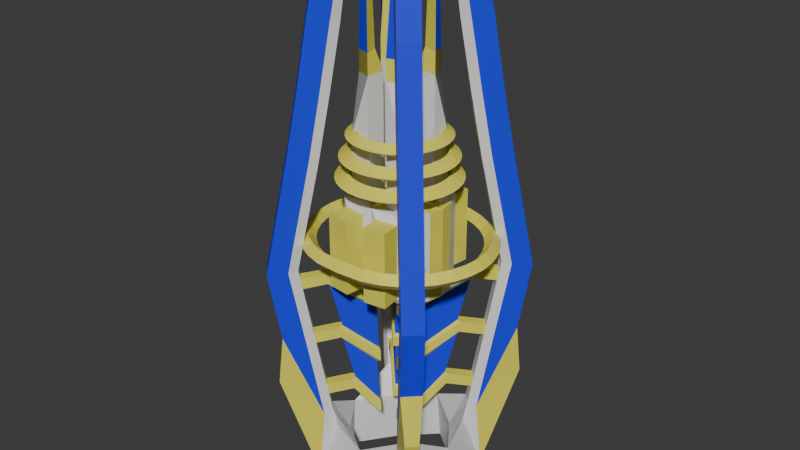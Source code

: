 # Source: rei_launcher.blend  (saved by Blender 4.3.34; exported with 4.5.12 LTS)
import bpy
from mathutils import Matrix  # noqa: F401  (used for matrix-valued properties, if any)

bpy.ops.wm.read_factory_settings(use_empty=True)
scene = bpy.context.scene
scene.name = 'c_claidheamohmor'

# ---- collections
col_collection = bpy.data.collections.new('Collection'); scene.collection.children.link(col_collection)
col_rei_launcher = bpy.data.collections.new('rei_launcher'); scene.collection.children.link(col_rei_launcher)

# ---- materials (node trees are filled in below, after node groups)
mat_painted_wood_01 = bpy.data.materials.new('painted_wood_01')
mat_c_frying_pan_gold_001 = bpy.data.materials.new('c_frying_pan_gold.001')
mat_c_frying_pan_gold_001.preview_render_type = 'FLAT'
mat_blue_001 = bpy.data.materials.new('blue.001')

# ---- material node trees
mat_painted_wood_01.use_nodes = True; mat_painted_wood_01.node_tree.nodes.clear()
_N = mat_painted_wood_01.node_tree.nodes; _L = mat_painted_wood_01.node_tree.links
n0 = _N.new('ShaderNodeBsdfPrincipled'); n0.name = 'Principled BSDF'; n0.location = (10, 300)
n1 = _N.new('ShaderNodeOutputMaterial'); n1.name = 'Material Output'; n1.location = (300, 300)
_L.new(n0.outputs[0], n1.inputs[0])
n1.is_active_output = True
mat_c_frying_pan_gold_001.use_nodes = True; mat_c_frying_pan_gold_001.node_tree.nodes.clear()
_N = mat_c_frying_pan_gold_001.node_tree.nodes; _L = mat_c_frying_pan_gold_001.node_tree.links
n0 = _N.new('ShaderNodeBsdfPrincipled'); n0.name = 'Principled BSDF'; n0.location = (10, 300)
n0.inputs[0].default_value = (0.8004, 0.7362, 0.08707, 1.0)
n1 = _N.new('ShaderNodeOutputMaterial'); n1.name = 'Material Output'; n1.location = (300, 300)
_L.new(n0.outputs[0], n1.inputs[0])
n1.is_active_output = True
mat_blue_001.use_nodes = True; mat_blue_001.node_tree.nodes.clear()
_N = mat_blue_001.node_tree.nodes; _L = mat_blue_001.node_tree.links
n0 = _N.new('ShaderNodeBsdfPrincipled'); n0.name = 'Principled BSDF'; n0.location = (10, 300)
n0.inputs[0].default_value = (0.01185, 0.03259, 0.8, 1.0)
n1 = _N.new('ShaderNodeOutputMaterial'); n1.name = 'Material Output'; n1.location = (300, 300)
_L.new(n0.outputs[0], n1.inputs[0])
n1.is_active_output = True

# ---- world
world_world = bpy.data.worlds.new('World'); scene.world = world_world
world_world.use_nodes = True; world_world.node_tree.nodes.clear()
_N = world_world.node_tree.nodes; _L = world_world.node_tree.links
n0 = _N.new('ShaderNodeOutputWorld'); n0.name = 'World Output'; n0.location = (300, 300)
n1 = _N.new('ShaderNodeBackground'); n1.name = 'Background'; n1.location = (10, 300)
n1.inputs[0].default_value = (0.05088, 0.05088, 0.05088, 1.0)
_L.new(n1.outputs[0], n0.inputs[0])
n0.is_active_output = True
world_world.color = (0.05088, 0.05088, 0.05088)
world_world.use_sun_shadow = False
world_world.sun_shadow_jitter_overblur = 0.0

# ---- meshes
me_c_rocketlauncher = bpy.data.meshes.new('c_rocketlauncher')
me_c_rocketlauncher.from_pydata([(-2.0, 1.975, 33.06), (-2.265, 2.2, 32.76), (-1.47, 2.518, 32.76), (-1.735, 1.723, 32.76), (-2.53, 1.458, 32.76), (-3.0, 1.0, 7.764), (-3.0, 1.0, 13.76), (-3.0, 3.0, 7.764), (-3.0, 3.0, 13.76), (-1.0, 1.0, 7.764), (-1.0, 1.0, 13.76), (-1.0, 3.0, 7.764), (-1.0, 3.0, 13.76), (0.0, 3.92, -0.6112), (0.0, 3.92, 8.139), (-3.595, 3.46, -0.6112), (-2.948, 3.916, 7.44), (0.0, 8.512, 3.748), (0.0, 7.749, 4.511), (0.0, 6.985, 3.748), (0.0, 7.749, 2.984), (-2.507, 8.347, 3.748), (-2.358, 7.598, 4.511), (-2.209, 6.849, 3.748), (-2.358, 7.598, 2.984), (-4.123, 7.856, 3.748), (-3.831, 7.151, 4.511), (-3.539, 6.446, 3.748), (-3.831, 7.151, 2.984), (-5.613, 7.06, 3.748), (-5.189, 6.426, 4.511), (-4.765, 5.791, 3.748), (-5.189, 6.426, 2.984), (-6.918, 5.989, 3.748), (-6.379, 5.449, 4.511), (-5.839, 4.909, 3.748), (-6.379, 5.449, 2.984), (-7.99, 4.683, 3.748), (-7.355, 4.259, 4.511), (-6.72, 3.835, 3.748), (-7.355, 4.259, 2.984), (-8.786, 3.194, 3.748), (-8.081, 2.902, 4.511), (-7.375, 2.61, 3.748), (-8.081, 2.902, 2.984), (-9.276, 1.578, 3.748), (-8.527, 1.429, 4.511), (-7.779, 1.28, 3.748), (-8.527, 1.429, 2.984), (-9.442, 0.0, 3.748), (-8.678, 0.0, 4.511), (-7.915, 0.0, 3.748), (-8.678, 0.0, 2.984), (-4.626, 5.54, 11.64), (-6.178, 7.092, 1.041), (-5.54, 4.626, 11.64), (-7.092, 6.178, 1.041), (-6.37, 7.785, 11.98), (-7.949, 9.363, 0.9252), (-7.785, 6.37, 11.98), (-9.363, 7.949, 0.9252), (0.0, 0.0, 8.139), (-4.895, 0.0, -0.6112), (-4.895, 0.0, 8.139), (-4.595, 1.46, 8.139), (-4.595, 1.46, -0.6112), (-1.0, 1.0, 10.76), (-3.0, 3.0, 10.76), (-1.0, 3.0, 10.76), (-3.0, 1.0, 10.76), (-6.37, 4.956, 11.99), (-7.972, 6.557, 1.005), (-4.956, 6.37, 11.99), (-6.557, 7.972, 1.005), (-3.829, 4.742, 17.86), (-4.742, 3.829, 17.86), (-5.586, 7.0, 17.96), (-7.0, 5.586, 17.96), (-5.592, 4.177, 18.14), (-4.177, 5.592, 18.14), (-3.062, 3.976, 24.31), (-3.976, 3.062, 24.31), (-4.812, 6.226, 24.58), (-6.226, 4.812, 24.58), (-4.813, 3.398, 24.64), (-3.398, 4.813, 24.64), (-2.463, 3.377, 30.53), (-3.377, 2.463, 30.53), (-3.723, 5.137, 32.41), (-5.137, 3.723, 32.41), (-3.966, 2.552, 31.28), (-2.552, 3.966, 31.28), (-3.0, 1.0, 19.76), (-1.0, 1.0, 19.76), (-1.0, 3.0, 19.76), (-4.232, 5.146, -14.57), (-5.146, 4.232, -14.57), (-7.156, 8.571, -5.985), (-8.571, 7.156, -5.985), (-5.982, 4.568, -14.9), (-4.568, 5.982, -14.9), (0.0, 0.0, 3.914), (-6.038, 0.0, -17.25), (-3.565, 3.416, -17.35), (0.0, 6.011, -16.95), (-4.075, 3.665, -5.207), (-4.066, 3.656, -6.734), (-1.644, 1.234, -7.881), (-1.775, 1.365, -9.423), (-3.665, 4.075, -5.207), (-3.656, 4.066, -6.734), (-1.234, 1.644, -7.881), (-1.365, 1.775, -9.423), (-5.99, 5.227, -5.747), (-5.849, 5.086, -6.809), (-5.227, 5.99, -5.747), (-5.086, 5.849, -6.809), (-3.287, 2.877, -11.12), (-3.557, 2.793, -12.3), (-1.633, 1.223, -13.88), (-1.722, 0.9581, -15.29), (-2.877, 3.287, -11.12), (-2.793, 3.557, -12.3), (-1.223, 1.633, -13.88), (-0.9581, 1.722, -15.29), (-5.207, 4.443, -11.64), (-5.066, 4.302, -12.71), (-4.443, 5.207, -11.64), (-4.302, 5.066, -12.71), (-4.841, 4.431, -0.831), (-1.722, 0.9581, -2.206), (-1.771, 1.361, -3.436), (-5.247, 4.484, 0.4757), (-4.431, 4.841, -0.831), (-0.9581, 1.722, -2.206), (-1.361, 1.771, -3.436), (-6.774, 6.01, 0.1497), (-6.633, 5.869, -0.9117), (-6.01, 6.774, 0.1497), (-5.869, 6.633, -0.9117), (-3.971, 4.885, -16.54), (-4.885, 3.971, -16.54), (-6.29, 0.0, -22.79), (-3.824, 3.965, -23.06), (0.0, 6.6, -22.42), (-5.284, 6.198, -21.97), (-6.198, 5.284, -21.97), (-7.781, 8.694, -11.03), (-8.694, 7.781, -11.03), (-3.0, 1.0, 21.76), (-1.5, 1.5, 21.76), (-1.0, 3.0, 21.76), (-2.5, 2.4, 21.76), (-2.5, 2.4, 19.76), (-2.53, 1.458, 31.76), (-1.735, 1.723, 31.76), (-1.47, 2.518, 31.76), (-2.265, 2.2, 31.76), (-3.475, 1.137, 8.139), (-0.7406, 4.198, 0.08811), (-0.7406, 4.198, 7.44), (-3.595, 3.46, 8.139), (-3.202, 5.9, 7.44), (-2.948, 3.916, 0.08811), (-0.9944, 6.182, 0.08811), (-0.9944, 6.182, 7.44), (-3.202, 5.9, 0.08811), (-6.685, 5.922, -5.932), (-6.544, 5.781, -6.993), (-5.922, 6.685, -5.932), (-5.781, 6.544, -6.993), (-5.902, 5.138, -11.83), (-5.761, 4.997, -12.89), (-5.138, 5.902, -11.83), (-4.997, 5.761, -12.89), (-7.469, 6.705, -0.0349), (-7.328, 6.564, -1.096), (-6.705, 7.469, -0.0349), (-6.564, 7.328, -1.096), (0.0, 0.0, -0.6112), (-4.34, 3.577, -6.408), (-1.722, 0.9581, -9.286), (-0.9581, 1.722, -9.286), (-3.577, 4.34, -6.408), (-5.123, 4.36, -0.5109), (-1.722, 0.9581, -3.286), (-0.9581, 1.722, -3.286), (-4.36, 5.123, -0.5109), (-1.722, 0.9581, -14.21), (-3.698, 2.934, -11.24), (-0.9581, 1.722, -14.21), (-2.934, 3.698, -11.24), (-1.722, 0.9581, -8.206), (-4.481, 3.718, -5.346), (-0.9581, 1.722, -8.206), (-3.718, 4.481, -5.346), (-4.484, 5.247, 0.4757), (4.944e-07, 5.845, 10.0), (4.045e-07, 4.655, 10.69), (4.045e-07, 4.655, 9.313), (-1.14, 5.733, 10.0), (-0.9082, 4.566, 10.69), (-0.9082, 4.566, 9.313), (-2.237, 5.4, 10.0), (-1.781, 4.301, 10.69), (-1.781, 4.301, 9.313), (-3.247, 4.86, 10.0), (-2.586, 3.871, 10.69), (-2.586, 3.871, 9.313), (-4.133, 4.133, 10.0), (-3.292, 3.292, 10.69), (-3.292, 3.292, 9.313), (-4.86, 3.247, 10.0), (-3.871, 2.586, 10.69), (-3.871, 2.586, 9.313), (-5.4, 2.237, 10.0), (-4.301, 1.781, 10.69), (-4.301, 1.781, 9.313), (-5.733, 1.14, 10.0), (-4.566, 0.9082, 10.69), (-4.566, 0.9082, 9.313), (-5.845, 5.211e-07, 10.0), (-4.655, 4.17e-07, 10.69), (-4.655, 4.17e-07, 9.313), (4.389e-07, 5.465, 12.0), (3.549e-07, 4.352, 12.64), (3.549e-07, 4.352, 11.36), (-1.066, 5.36, 12.0), (-0.849, 4.268, 12.64), (-0.849, 4.268, 11.36), (-2.091, 5.049, 12.0), (-1.665, 4.021, 12.64), (-1.665, 4.021, 11.36), (-3.036, 4.544, 12.0), (-2.418, 3.618, 12.64), (-2.418, 3.618, 11.36), (-3.864, 3.864, 12.0), (-3.077, 3.077, 12.64), (-3.077, 3.077, 11.36), (-4.544, 3.036, 12.0), (-3.618, 2.418, 12.64), (-3.618, 2.418, 11.36), (-5.049, 2.091, 12.0), (-4.021, 1.665, 12.64), (-4.021, 1.665, 11.36), (-5.36, 1.066, 12.0), (-4.268, 0.849, 12.64), (-4.268, 0.849, 11.36), (-5.465, 4.943e-07, 12.0), (-4.352, 3.971e-07, 12.64), (-4.352, 3.971e-07, 11.36), (3.557e-07, 4.839, 14.0), (2.813e-07, 3.854, 14.57), (2.813e-07, 3.854, 13.43), (-0.9441, 4.746, 14.0), (-0.7519, 3.78, 14.57), (-0.7519, 3.78, 13.43), (-1.852, 4.471, 14.0), (-1.475, 3.561, 14.57), (-1.475, 3.561, 13.43), (-2.689, 4.024, 14.0), (-2.141, 3.204, 14.57), (-2.141, 3.204, 13.43), (-3.422, 3.422, 14.0), (-2.725, 2.725, 14.57), (-2.725, 2.725, 13.43), (-4.024, 2.689, 14.0), (-3.204, 2.141, 14.57), (-3.204, 2.141, 13.43), (-4.471, 1.852, 14.0), (-3.561, 1.475, 14.57), (-3.561, 1.475, 13.43), (-4.746, 0.9441, 14.0), (-3.78, 0.7519, 14.57), (-3.78, 0.7519, 13.43), (-4.839, 4.496e-07, 14.0), (-3.854, 3.634e-07, 14.57), (-3.854, 3.634e-07, 13.43)], [], [(2, 1, 0), (155, 156, 2, 3), (157, 154, 4, 1), (1, 4, 0), (154, 155, 3, 4), (156, 157, 1, 2), (4, 3, 0), (3, 2, 0), (5, 69, 67, 7), (7, 67, 68, 11), (11, 68, 66, 9), (9, 66, 69, 5), (7, 11, 9, 5), (12, 8, 6, 10), (16, 160, 165, 162), (17, 21, 22, 18), (18, 22, 23, 19), (19, 23, 24, 20), (20, 24, 21, 17), (21, 25, 26, 22), (22, 26, 27, 23), (23, 27, 28, 24), (24, 28, 25, 21), (25, 29, 30, 26), (26, 30, 31, 27), (27, 31, 32, 28), (28, 32, 29, 25), (29, 33, 34, 30), (30, 34, 35, 31), (31, 35, 36, 32), (32, 36, 33, 29), (33, 37, 38, 34), (34, 38, 39, 35), (35, 39, 40, 36), (36, 40, 37, 33), (37, 41, 42, 38), (38, 42, 43, 39), (39, 43, 44, 40), (40, 44, 41, 37), (41, 45, 46, 42), (42, 46, 47, 43), (43, 47, 48, 44), (44, 48, 45, 41), (45, 49, 50, 46), (46, 50, 51, 47), (47, 51, 52, 48), (48, 52, 49, 45), (55, 53, 74, 75), (71, 70, 59, 60), (54, 53, 55, 56), (60, 58, 97, 98), (58, 57, 72, 73), (14, 158, 5, 11), (9, 61, 14, 11), (60, 59, 57, 58), (63, 61, 9, 5), (64, 65, 62, 63), (161, 15, 65, 64), (161, 64, 158, 14), (68, 67, 8, 12), (69, 66, 10, 6), (66, 68, 12, 10), (67, 69, 6, 8), (56, 55, 70, 71), (53, 54, 73, 72), (53, 72, 79, 74), (56, 71, 99, 96), (76, 77, 83, 82), (78, 75, 81, 84), (59, 70, 78, 77), (57, 59, 77, 76), (70, 55, 75, 78), (72, 57, 76, 79), (81, 80, 86, 87), (80, 85, 91, 86), (74, 79, 85, 80), (75, 74, 80, 81), (79, 76, 82, 85), (77, 78, 84, 83), (91, 88, 89, 90), (87, 86, 91, 90), (85, 82, 88, 91), (83, 84, 90, 89), (84, 81, 87, 90), (82, 83, 89, 88), (6, 10, 93, 92), (10, 12, 94, 93), (92, 153, 94, 8), (6, 92, 8), (8, 94, 12), (141, 99, 146), (95, 96, 99, 100), (58, 73, 100, 97), (73, 54, 95, 100), (71, 60, 98, 99), (54, 56, 96, 95), (193, 180, 181, 192), (192, 181, 182, 194), (194, 182, 183, 195), (180, 193, 113, 114), (107, 111, 109, 105), (112, 108, 106, 110), (128, 126, 172, 174), (193, 195, 115, 113), (183, 180, 114, 116), (195, 183, 116, 115), (189, 118, 120, 188), (188, 120, 124, 190), (190, 124, 122, 191), (118, 189, 125, 126), (119, 123, 121, 117), (124, 120, 118, 122), (137, 136, 175, 176), (189, 191, 127, 125), (122, 118, 126, 128), (191, 122, 128, 127), (130, 185, 186, 134), (130, 134, 196, 132), (135, 131, 129, 133), (139, 137, 176, 178), (187, 184, 137, 139), (134, 186, 187, 196), (96, 103, 95), (102, 103, 96), (104, 95, 103), (96, 95, 140, 141), (104, 140, 95), (96, 141, 102), (140, 104, 144, 145), (103, 102, 142, 143), (104, 103, 143, 144), (102, 141, 146, 142), (141, 96, 99), (95, 140, 100), (142, 146, 145, 144, 143), (145, 146, 148, 147), (140, 145, 100), (94, 153, 92, 149, 152, 151), (92, 93, 150, 149), (93, 94, 151, 150), (149, 150, 155, 154), (150, 151, 156, 155), (153, 92, 93, 94), (151, 152, 149, 150), (157, 152, 149, 154), (156, 151, 152, 157), (158, 64, 63), (5, 158, 63), (159, 160, 14, 13), (16, 163, 15, 161), (163, 159, 13, 15), (160, 16, 161, 14), (166, 162, 165, 164), (163, 16, 162, 166), (159, 163, 166, 164), (160, 159, 164, 165), (149, 154, 156, 151), (169, 170, 168, 167), (173, 174, 172, 171), (177, 178, 176, 175), (126, 125, 171, 172), (116, 114, 168, 170), (114, 113, 167, 168), (138, 139, 178, 177), (127, 128, 174, 173), (115, 116, 170, 169), (136, 138, 177, 175), (125, 127, 173, 171), (113, 115, 169, 167), (15, 13, 179, 62, 65), (106, 108, 181, 180), (108, 112, 182, 181), (112, 110, 183, 182), (110, 106, 180, 183), (129, 131, 185, 184), (131, 135, 186, 185), (135, 133, 187, 186), (133, 129, 184, 187), (119, 117, 189, 188), (123, 119, 188, 190), (121, 123, 190, 191), (117, 121, 191, 189), (107, 105, 193, 192), (111, 107, 192, 194), (109, 111, 194, 195), (105, 109, 195, 193), (129, 133, 109, 105), (129, 105, 107, 131), (131, 107, 111, 135), (135, 111, 109, 133), (117, 106, 110, 121), (112, 123, 121, 110), (108, 119, 123, 112), (106, 117, 119, 108), (184, 132, 136, 137), (132, 184, 185, 130), (196, 187, 139, 138), (136, 132, 196, 138), (197, 200, 201, 198), (198, 201, 202, 199), (199, 202, 200, 197), (200, 203, 204, 201), (201, 204, 205, 202), (202, 205, 203, 200), (203, 206, 207, 204), (204, 207, 208, 205), (205, 208, 206, 203), (206, 209, 210, 207), (207, 210, 211, 208), (208, 211, 209, 206), (209, 212, 213, 210), (210, 213, 214, 211), (211, 214, 212, 209), (212, 215, 216, 213), (213, 216, 217, 214), (214, 217, 215, 212), (215, 218, 219, 216), (216, 219, 220, 217), (217, 220, 218, 215), (218, 221, 222, 219), (219, 222, 223, 220), (220, 223, 221, 218), (224, 227, 228, 225), (225, 228, 229, 226), (226, 229, 227, 224), (227, 230, 231, 228), (228, 231, 232, 229), (229, 232, 230, 227), (230, 233, 234, 231), (231, 234, 235, 232), (232, 235, 233, 230), (233, 236, 237, 234), (234, 237, 238, 235), (235, 238, 236, 233), (236, 239, 240, 237), (237, 240, 241, 238), (238, 241, 239, 236), (239, 242, 243, 240), (240, 243, 244, 241), (241, 244, 242, 239), (242, 245, 246, 243), (243, 246, 247, 244), (244, 247, 245, 242), (245, 248, 249, 246), (246, 249, 250, 247), (247, 250, 248, 245), (251, 254, 255, 252), (252, 255, 256, 253), (253, 256, 254, 251), (254, 257, 258, 255), (255, 258, 259, 256), (256, 259, 257, 254), (257, 260, 261, 258), (258, 261, 262, 259), (259, 262, 260, 257), (260, 263, 264, 261), (261, 264, 265, 262), (262, 265, 263, 260), (263, 266, 267, 264), (264, 267, 268, 265), (265, 268, 266, 263), (266, 269, 270, 267), (267, 270, 271, 268), (268, 271, 269, 266), (269, 272, 273, 270), (270, 273, 274, 271), (271, 274, 272, 269), (272, 275, 276, 273), (273, 276, 277, 274), (274, 277, 275, 272), (99, 148, 146), (100, 145, 147), (99, 98, 148), (97, 100, 147), (71, 73, 100, 99), (97, 147, 148, 98), (70, 72, 73, 71), (72, 70, 78, 79), (85, 79, 78, 84), (84, 90, 91, 85)])
me_c_rocketlauncher.polygons.foreach_set('material_index', [0, 0, 0, 0, 0, 0, 0, 0, 0, 0, 0, 0, 0, 0, 1, 1, 1, 1, 1, 1, 1, 1, 1, 1, 1, 1, 1, 1, 1, 1, 1, 1, 1, 1, 1, 1, 1, 1, 1, 1, 1, 1, 1, 1, 1, 1, 1, 0, 2, 0, 2, 2, 1, 1, 2, 1, 1, 0, 0, 0, 0, 0, 0, 0, 0, 0, 0, 2, 0, 2, 2, 0, 2, 0, 0, 0, 0, 2, 2, 2, 0, 2, 2, 0, 2, 0, 0, 0, 0, 0, 0, 0, 2, 0, 2, 0, 1, 1, 1, 1, 1, 1, 1, 1, 1, 1, 1, 1, 1, 1, 1, 1, 1, 1, 1, 1, 1, 1, 1, 1, 1, 1, 0, 0, 0, 0, 0, 0, 0, 0, 0, 0, 0, 0, 0, 1, 0, 1, 1, 1, 1, 1, 1, 1, 2, 2, 1, 1, 0, 0, 0, 0, 1, 1, 1, 1, 1, 1, 1, 1, 1, 1, 1, 1, 1, 1, 1, 1, 1, 1, 1, 1, 1, 1, 1, 1, 1, 1, 1, 1, 1, 1, 1, 1, 1, 1, 2, 2, 2, 2, 2, 2, 2, 2, 1, 0, 1, 1, 1, 1, 1, 1, 1, 1, 1, 1, 1, 1, 1, 1, 1, 1, 1, 1, 1, 1, 1, 1, 1, 1, 1, 1, 1, 1, 1, 1, 1, 1, 1, 1, 1, 1, 1, 1, 1, 1, 1, 1, 1, 1, 1, 1, 1, 1, 1, 1, 1, 1, 1, 1, 1, 1, 1, 1, 1, 1, 1, 1, 1, 1, 1, 1, 1, 1, 1, 1, 1, 1, 1, 1, 1, 1, 1, 1, 0, 1, 1, 1, 1, 1])
_uv = me_c_rocketlauncher.uv_layers.new(name='Float2')
_uv.uv.foreach_set('vector', [0.2979, 0.5399, 0.2979, 0.5399, 0.2979, 0.5399, 0.2979, 0.5399, 0.2979, 0.5399, 0.2979, 0.5399, 0.2979, 0.5399, 0.2979, 0.5399, 0.2979, 0.5399, 0.2979, 0.5399, 0.2979, 0.5399, 0.2979, 0.5399, 0.2979, 0.5399, 0.2979, 0.5399, 0.2979, 0.5399, 0.2979, 0.5399, 0.2979, 0.5399, 0.2979, 0.5399, 0.2979, 0.5399, 0.2979, 0.5399, 0.2979, 0.5399, 0.2979, 0.5399, 0.2979, 0.5399, 0.2979, 0.5399, 0.2979, 0.5399, 0.2979, 0.5399, 0.2979, 0.5399, 0.2979, 0.5399, 0.2979, 0.5399, 0.2979, 0.5399, 0.2979, 0.5399, 0.2979, 0.5399, 0.2979, 0.5399, 0.2979, 0.5399, 0.2979, 0.5399, 0.2979, 0.5399, 0.2979, 0.5399, 0.2979, 0.5399, 0.2979, 0.5399, 0.2979, 0.5399, 0.2979, 0.5399, 0.2979, 0.5399, 0.2979, 0.5399, 0.2979, 0.5399, 0.2979, 0.5399, 0.2979, 0.5399, 0.2979, 0.5399, 0.2979, 0.5399, 0.2979, 0.5399, 0.2979, 0.5399, 0.2979, 0.5399, 0.2979, 0.5399, 0.0, 0.0, 0.0, 0.0, 0.0, 0.0, 0.0, 0.0, 0.0, 0.0, 0.0, 0.0, 0.0, 0.0, 0.0, 0.0, 0.0, 0.0, 0.0, 0.0, 0.0, 0.0, 0.0, 0.0, 0.0, 0.0, 0.0, 0.0, 0.0, 0.0, 0.0, 0.0, 0.0, 0.0, 0.0, 0.0, 0.0, 0.0, 0.0, 0.0, 0.0, 0.0, 0.0, 0.0, 0.0, 0.0, 0.0, 0.0, 0.0, 0.0, 0.0, 0.0, 0.0, 0.0, 0.0, 0.0, 0.0, 0.0, 0.0, 0.0, 0.0, 0.0, 0.0, 0.0, 0.0, 0.0, 0.0, 0.0, 0.0, 0.0, 0.0, 0.0, 0.0, 0.0, 0.0, 0.0, 0.0, 0.0, 0.0, 0.0, 0.0, 0.0, 0.0, 0.0, 0.0, 0.0, 0.0, 0.0, 0.0, 0.0, 0.0, 0.0, 0.0, 0.0, 0.0, 0.0, 0.0, 0.0, 0.0, 0.0, 0.0, 0.0, 0.0, 0.0, 0.0, 0.0, 0.0, 0.0, 0.0, 0.0, 0.0, 0.0, 0.0, 0.0, 0.0, 0.0, 0.0, 0.0, 0.0, 0.0, 0.0, 0.0, 0.0, 0.0, 0.0, 0.0, 0.0, 0.0, 0.0, 0.0, 0.0, 0.0, 0.0, 0.0, 0.0, 0.0, 0.0, 0.0, 0.0, 0.0, 0.0, 0.0, 0.0, 0.0, 0.0, 0.0, 0.0, 0.0, 0.0, 0.0, 0.0, 0.0, 0.0, 0.0, 0.0, 0.0, 0.0, 0.0, 0.0, 0.0, 0.0, 0.0, 0.0, 0.0, 0.0, 0.0, 0.0, 0.0, 0.0, 0.0, 0.0, 0.0, 0.0, 0.0, 0.0, 0.0, 0.0, 0.0, 0.0, 0.0, 0.0, 0.0, 0.0, 0.0, 0.0, 0.0, 0.0, 0.0, 0.0, 0.0, 0.0, 0.0, 0.0, 0.0, 0.0, 0.0, 0.0, 0.0, 0.0, 0.0, 0.0, 0.0, 0.0, 0.0, 0.0, 0.0, 0.0, 0.0, 0.0, 0.0, 0.0, 0.0, 0.0, 0.0, 0.0, 0.0, 0.0, 0.0, 0.0, 0.0, 0.0, 0.0, 0.0, 0.0, 0.0, 0.0, 0.0, 0.0, 0.0, 0.0, 0.0, 0.0, 0.0, 0.0, 0.0, 0.0, 0.0, 0.0, 0.0, 0.0, 0.0, 0.0, 0.0, 0.0, 0.0, 0.0, 0.0, 0.0, 0.0, 0.0, 0.0, 0.0, 0.0, 0.0, 0.0, 0.0, 0.0, 0.0, 0.0, 0.0, 0.0, 0.0, 0.0, 0.0, 0.2979, 0.5399, 0.2979, 0.5399, 0.2979, 0.5399, 0.2979, 0.5399, 0.6256, 1.371, 1.998, 1.171, 1.997, 1.348, 0.6157, 1.545, 0.2979, 0.5399, 0.2979, 0.5399, 0.2979, 0.5399, 0.2979, 0.5399, 0.7811, 2.125, 0.7811, 2.302, 0.03084, 2.302, 0.03084, 2.125, 0.3657, -0.3687, 1.747, -0.1713, 1.748, 0.005469, 0.3756, -0.1947, 0.0, 0.0, 0.0, 0.0, 0.0, 0.0, 0.0, 0.0, 0.0, 0.0, 0.0, 0.0, 0.0, 0.0, 0.0, 0.0, 1.329, 2.125, 2.344, 2.125, 2.344, 2.302, 1.329, 2.302, 0.0, 0.0, 0.0, 0.0, 0.0, 0.0, 0.0, 0.0, 0.0, 0.0, 0.0, 0.0, 0.0, 0.0, 0.0, 0.0, 0.2979, 0.5399, 0.2979, 0.5399, 0.2979, 0.5399, 0.2979, 0.5399, 0.2979, 0.5399, 0.2979, 0.5399, 0.2979, 0.5399, 0.2979, 0.5399, 0.2979, 0.5399, 0.2979, 0.5399, 0.2979, 0.5399, 0.2979, 0.5399, 0.2979, 0.5399, 0.2979, 0.5399, 0.2979, 0.5399, 0.2979, 0.5399, 0.2979, 0.5399, 0.2979, 0.5399, 0.2979, 0.5399, 0.2979, 0.5399, 0.2979, 0.5399, 0.2979, 0.5399, 0.2979, 0.5399, 0.2979, 0.5399, 0.2979, 0.5399, 0.2979, 0.5399, 0.2979, 0.5399, 0.2979, 0.5399, 0.2979, 0.5399, 0.2979, 0.5399, 0.2979, 0.5399, 0.2979, 0.5399, 0.2979, 0.5399, 0.2979, 0.5399, 0.2979, 0.5399, 0.2979, 0.5399, 0.2979, 0.5399, 0.2979, 0.5399, 0.2979, 0.5399, 0.2979, 0.5399, 3.163, 2.302, 3.163, 2.125, 3.712, 2.125, 3.712, 2.302, 0.2979, 0.5399, 0.2979, 0.5399, 0.2979, 0.5399, 0.2979, 0.5399, 1.997, 1.348, 1.998, 1.171, 2.767, 1.074, 2.744, 1.25, 2.428, 2.302, 2.428, 2.125, 3.036, 2.125, 3.036, 2.302, 0.2979, 0.5399, 0.2979, 0.5399, 0.2979, 0.5399, 0.2979, 0.5399, 1.748, 0.005468, 1.747, -0.1713, 2.494, -0.0732, 2.517, 0.1028, 0.2979, 0.5399, 0.2979, 0.5399, 0.2979, 0.5399, 0.2979, 0.5399, 0.2979, 0.5399, 0.2979, 0.5399, 0.2979, 0.5399, 0.2979, 0.5399, 0.2979, 0.5399, 0.2979, 0.5399, 0.2979, 0.5399, 0.2979, 0.5399, 0.2979, 0.5399, 0.2979, 0.5399, 0.2979, 0.5399, 0.2979, 0.5399, 2.517, 0.1028, 2.494, -0.0732, 3.322, 0.02351, 3.33, 0.2002, 2.744, 1.25, 2.767, 1.074, 3.58, 0.9766, 3.572, 1.153, 0.5982, -0.15, 0.6118, -0.1635, 0.7885, 0.01323, 0.775, 0.02677, 0.2979, 0.5399, 0.2979, 0.5399, 0.2979, 0.5399, 0.2979, 0.5399, 3.33, 0.2002, 3.322, 0.02351, 4.301, 0.1597, 4.16, 0.306, 3.572, 1.153, 3.58, 0.9766, 4.41, 0.8708, 4.551, 1.017, 0.2979, 0.5399, 0.2979, 0.5399, 0.2979, 0.5399, 0.2979, 0.5399, 4.212, 2.302, 4.212, 2.125, 4.292, 2.125, 4.292, 2.302, 0.2979, 0.5399, 0.2979, 0.5399, 0.2979, 0.5399, 0.2979, 0.5399, 0.2979, 0.5399, 0.2979, 0.5399, 0.2979, 0.5399, 0.2979, 0.5399, 0.2979, 0.5399, 0.2979, 0.5399, 0.2979, 0.5399, 0.2979, 0.5399, 0.2979, 0.5399, 0.2979, 0.5399, 0.2979, 0.5399, 0.2979, 0.5399, 0.2979, 0.5399, 0.2979, 0.5399, 0.2979, 0.5399, 0.2979, 0.5399, 0.2979, 0.5399, 0.2979, 0.5399, 0.2979, 0.5399, 0.2979, 0.5399, 0.2979, 0.5399, 0.3656, -0.3687, 0.3756, -0.1947, -1.612, 0.05398, -0.4982, -0.2696, 0.2979, 0.5399, 0.2979, 0.5399, 0.2979, 0.5399, 0.2979, 0.5399, 0.6256, 1.371, 0.6156, 1.545, -0.2482, 1.446, -1.362, 1.123, 0.2979, 0.5399, 0.2979, 0.5399, 0.2979, 0.5399, 0.2979, 0.5399, 0.0, 0.0, 0.0, 0.0, 0.0, 0.0, 0.0, 0.0, 0.0, 0.0, 0.0, 0.0, 0.0, 0.0, 0.0, 0.0, 0.0, 0.0, 0.0, 0.0, 0.0, 0.0, 0.0, 0.0, 0.0, 0.0, 0.0, 0.0, 0.0, 0.0, 0.0, 0.0, 0.0, 0.0, 0.0, 0.0, 0.0, 0.0, 0.0, 0.0, 0.0, 0.0, 0.0, 0.0, 0.0, 0.0, 0.0, 0.0, 0.0, 0.0, 0.0, 0.0, 0.0, 0.0, 0.0, 0.0, 0.0, 0.0, 0.0, 0.0, 0.0, 0.0, 0.0, 0.0, 0.0, 0.0, 0.0, 0.0, 0.0, 0.0, 0.0, 0.0, 0.0, 0.0, 0.0, 0.0, 0.0, 0.0, 0.0, 0.0, 0.0, 0.0, 0.0, 0.0, 0.0, 0.0, 0.0, 0.0, 0.0, 0.0, 0.0, 0.0, 0.0, 0.0, 0.0, 0.0, 0.0, 0.0, 0.0, 0.0, 0.0, 0.0, 0.0, 0.0, 0.0, 0.0, 0.0, 0.0, 0.0, 0.0, 0.0, 0.0, 0.0, 0.0, 0.0, 0.0, 0.0, 0.0, 0.0, 0.0, 0.0, 0.0, 0.0, 0.0, 0.0, 0.0, 0.0, 0.0, 0.0, 0.0, 0.0, 0.0, 0.0, 0.0, 0.0, 0.0, 0.0, 0.0, 0.0, 0.0, 0.0, 0.0, 0.0, 0.0, 0.0, 0.0, 0.0, 0.0, 0.0, 0.0, 0.0, 0.0, 0.0, 0.0, 0.0, 0.0, 0.0, 0.0, 0.0, 0.0, 0.0, 0.0, 0.0, 0.0, 0.0, 0.0, 0.0, 0.0, 0.0, 0.0, 0.0, 0.0, 0.0, 0.0, 0.0, 0.0, 0.0, 0.0, 0.0, 0.0, 0.0, 0.0, 0.0, 0.0, 0.0, 0.0, 0.0, 0.0, 0.0, 0.0, 0.0, 0.0, 0.0, 0.0, 0.0, 0.0, 0.0, 0.0, 0.0, 0.0, 0.0, 0.0, 0.0, 0.0, 0.0, 0.0, 0.0, 0.0, 0.2979, 0.5399, 0.2979, 0.5399, 0.2979, 0.5399, 0.2979, 0.5399, 0.2979, 0.5399, 0.2979, 0.5399, 0.2979, 0.5399, 0.2979, 0.5399, 0.2979, 0.5399, 0.2979, 0.5399, 0.2979, 0.5399, 0.2979, 0.5399, 0.2979, 0.5399, 0.2979, 0.5399, 0.2979, 0.5399, 0.2979, 0.5399, 0.2979, 0.5399, 0.2979, 0.5399, 0.2979, 0.5399, 0.2979, 0.5399, 0.2979, 0.5399, 0.2979, 0.5399, 0.2979, 0.5399, 0.2979, 0.5399, 0.2979, 0.5399, 0.2979, 0.5399, 0.2979, 0.5399, 0.2979, 0.5399, 0.2979, 0.5399, 0.2979, 0.5399, 0.2979, 0.5399, 0.2979, 0.5399, 0.2979, 0.5399, 0.2979, 0.5399, 0.2979, 0.5399, 0.2979, 0.5399, 0.2979, 0.5399, 0.2979, 0.5399, 0.2979, 0.5399, 0.2979, 0.5399, 0.2979, 0.5399, 0.2979, 0.5399, 0.2979, 0.5399, 0.2979, 0.5399, 0.2979, 0.5399, 0.2979, 0.5399, 0.0, 0.0, 0.0, 0.0, 0.0, 0.0, 0.0, 0.0, 0.2979, 0.5399, 0.2979, 0.5399, 0.2979, 0.5399, 0.0, 0.0, 0.0, 0.0, 0.0, 0.0, 0.0, 0.0, 0.0, 0.0, 0.0, 0.0, 0.0, 0.0, 0.0, 0.0, 0.0, 0.0, 0.0, 0.0, 0.0, 0.0, 0.0, 0.0, 0.0, 0.0, 0.0, 0.0, 0.0, 0.0, 0.0, 0.0, 0.0, 0.0, 0.0, 0.0, 0.0, 0.0, 0.0, 0.0, 0.0, 0.0, 0.0, 0.0, 0.0, 0.0, 0.0, 0.0, 0.0, 0.0, 0.0, 0.0, 0.0, 0.0, 0.0, 0.0, 0.0, 0.0, 0.0, 0.0, 0.0, 0.0, 0.0, 0.0, 0.0, 0.0, 0.0, 0.0, 0.0, 0.0, 0.0, 0.0, 0.0, 0.0, 0.0, 0.0, 0.0, 0.0, 0.0, 0.0, 0.0, 0.0, 0.0, 0.0, 0.0, 0.0, 0.0, 0.0, 0.2979, 0.5399, 0.2979, 0.5399, 0.2979, 0.5399, 0.2979, 0.5399, 0.2979, 0.5399, 0.2979, 0.5399, 0.2979, 0.5399, 0.2979, 0.5399, 0.2979, 0.5399, 0.2979, 0.5399, 0.2979, 0.5399, 0.2979, 0.5399, 0.2979, 0.5399, 0.2979, 0.5399, 0.2979, 0.5399, 0.2979, 0.5399, 0.0, 0.0, 0.0, 0.0, 0.0, 0.0, 0.0, 0.0, 0.0, 0.0, 0.0, 0.0, 0.0, 0.0, 0.0, 0.0, 0.0, 0.0, 0.0, 0.0, 0.0, 0.0, 0.0, 0.0, 0.0, 0.0, 0.0, 0.0, 0.0, 0.0, 0.0, 0.0, 0.0, 0.0, 0.0, 0.0, 0.0, 0.0, 0.0, 0.0, 0.0, 0.0, 0.0, 0.0, 0.0, 0.0, 0.0, 0.0, 0.0, 0.0, 0.0, 0.0, 0.0, 0.0, 0.0, 0.0, 0.0, 0.0, 0.0, 0.0, 0.0, 0.0, 0.0, 0.0, 0.0, 0.0, 0.0, 0.0, 0.0, 0.0, 0.0, 0.0, 0.0, 0.0, 0.0, 0.0, 0.0, 0.0, 0.0, 0.0, 0.0, 0.0, 0.0, 0.0, 0.0, 0.0, 0.0, 0.0, 0.0, 0.0, 0.0, 0.0, 0.0, 0.0, 0.0, 0.0, 0.0, 0.0, 0.0, 0.0, 0.0, 0.0, 0.0, 0.0, 0.0, 0.0, 0.0, 0.0, 0.0, 0.0, 0.0, 0.0, 0.0, 0.0, 0.0, 0.0, 0.0, 0.0, 0.0, 0.0, 0.0, 0.0, 0.0, 0.0, 0.0, 0.0, 0.0, 0.0, 0.0, 0.0, 0.0, 0.0, 0.0, 0.0, 0.0, 0.0, 0.0, 0.0, 0.0, 0.0, 0.0, 0.0, 0.0, 0.0, 0.0, 0.0, 0.0, 0.0, 0.0, 0.0, 0.0, 0.0, 0.0, 0.0, 0.0, 0.0, 0.0, 0.0, 0.0, 0.0, 0.0, 0.0, 0.0, 0.0, 0.0, 0.0, 0.0, 0.0, 0.0, 0.0, 0.0, 0.0, 0.0, 0.0, 0.0, 0.0, 0.0, 0.0, 0.0, 0.0, 0.0, 0.0, 0.0, 0.0, 0.0, 0.0, 0.0, 0.0, 0.0, 0.0, 0.0, 0.0, 0.0, 0.0, 0.0, 0.0, 0.0, 0.0, 0.0, 0.0, 0.0, 0.0, 0.0, 0.0, 0.0, 0.0, 0.0, 0.0, 0.0, 0.0, 0.0, 0.0, 0.0, 0.0, 0.0, 0.0, 0.0, 0.0, 0.0, 0.0, 0.0, 0.0, 0.0, 0.0, 0.0, 0.0, 0.0, 0.0, 0.0, 0.0, 0.0, 0.0, 0.0, 0.0, 0.0, 0.0, 0.0, 0.0, 0.0, 0.0, 0.0, 0.0, 0.0, 0.0, 0.0, 0.0, 0.0, 0.0, 0.0, 0.0, 0.0, 0.0, 0.0, 0.0, 0.0, 0.0, 0.0, 0.0, 0.0, 0.0, 0.0, 0.0, 0.0, 0.0, 0.0, 0.0, 0.0, 0.0, 0.0, 0.0, 0.0, 0.0, 0.0, 0.0, -1.39, -0.712, -1.374, -0.712, -1.873, -0.6152, -1.89, -0.6152, 0.0, 0.0, 0.0, 0.0, 0.0, 0.0, 0.0, 0.0, 0.0, 0.0, 0.0, 0.0, 0.0, 0.0, 0.0, 0.0, 0.0, 0.0, 0.0, 0.0, 0.0, 0.0, 0.0, 0.0, -1.885, -0.4984, -1.385, -0.5952, -1.368, -0.5952, -1.868, -0.4984, 0.0, 0.0, 0.0, 0.0, 0.0, 0.0, 0.0, 0.0, 0.0, 0.0, 0.0, 0.0, 0.0, 0.0, 0.0, 0.0, 0.0, 0.0, 0.0, 0.0, 0.0, 0.0, 0.0, 0.0, 0.0, 0.0, 0.0, 0.0, 0.0, 0.0, 0.0, 0.0, 0.2979, 0.5399, 0.2979, 0.5399, 0.2979, 0.5399, 0.2979, 0.5399, 0.0, 0.0, 0.0, 0.0, 0.0, 0.0, 0.0, 0.0, 0.0, 0.0, 0.0, 0.0, 0.0, 0.0, 0.0, 0.0, 0.0, 0.0, 0.0, 0.0, 0.0, 0.0, 0.0, 0.0, 0.0, 0.0, 0.0, 0.0, 0.0, 0.0, 0.0, 0.0, 0.0, 0.0, 0.0, 0.0, 0.0, 0.0, 0.0, 0.0, 0.0, 0.0, 0.0, 0.0, 0.0, 0.0, 0.0, 0.0, 0.0, 0.0, 0.0, 0.0, 0.0, 0.0, 0.0, 0.0, 0.0, 0.0, 0.0, 0.0, 0.0, 0.0, 0.0, 0.0, 0.0, 0.0, 0.0, 0.0, 0.0, 0.0, 0.0, 0.0, 0.0, 0.0, 0.0, 0.0, 0.0, 0.0, 0.0, 0.0, 0.0, 0.0, 0.0, 0.0, 0.0, 0.0, 0.0, 0.0, 0.0, 0.0, 0.0, 0.0, 0.0, 0.0, 0.0, 0.0, 0.0, 0.0, 0.0, 0.0, 0.0, 0.0, 0.0, 0.0, 0.0, 0.0, 0.0, 0.0, 0.0, 0.0, 0.0, 0.0, 0.0, 0.0, 0.0, 0.0, 0.0, 0.0, 0.0, 0.0, 0.0, 0.0, 0.0, 0.0, 0.0, 0.0, 0.0, 0.0, 0.0, 0.0, 0.0, 0.0, 0.0, 0.0, 0.0, 0.0, 0.0, 0.0, 0.0, 0.0, 0.0, 0.0, 0.0, 0.0, 0.0, 0.0, 0.0, 0.0, 0.0, 0.0, 0.0, 0.0, 0.0, 0.0, 0.0, 0.0, 0.0, 0.0, 0.0, 0.0, 0.0, 0.0, 0.0, 0.0, 0.0, 0.0, 0.0, 0.0, 0.0, 0.0, 0.0, 0.0, 0.0, 0.0, 0.0, 0.0, 0.0, 0.0, 0.0, 0.0, 0.0, 0.0, 0.0, 0.0, 0.0, 0.0, 0.0, 0.0, 0.0, 0.0, 0.0, 0.0, 0.0, 0.0, 0.0, 0.0, 0.0, 0.0, 0.0, 0.0, 0.0, 0.0, 0.0, 0.0, 0.0, 0.0, 0.0, 0.0, 0.0, 0.0, 0.0, 0.0, 0.0, 0.0, 0.0, 0.0, 0.0, 0.0, 0.0, 0.0, 0.0, 0.0, 0.0, 0.0, 0.0, 0.0, 0.0, 0.0, 0.0, 0.0, 0.0, 0.0, 0.0, 0.0, 0.0, 0.0, 0.0, 0.0, 0.0, 0.0, 0.0, 0.0, 0.0, 0.0, 0.0, 0.0, 0.0, 0.0, 0.0, 0.0, 0.0, 0.0, 0.0, 0.0, 0.0, 0.0, 0.0, 0.0, 0.0, 0.0, 0.0, 0.0, 0.0, 0.0, 0.0, 0.0, 0.0, 0.0, 0.0, 0.0, 0.0, 0.0, 0.0, 0.0, 0.0, 0.0, 0.0, 0.0, 0.0, 0.0, 0.0, 0.0, 0.0, 0.0, 0.0, 0.0, 0.0, 0.0, 0.0, 0.0, 0.0, 0.0, 0.0, 0.0, 0.0, 0.0, 0.0, 0.0, 0.0, 0.0, 0.0, 0.0, 0.0, 0.0, 0.0, 0.0, 0.0, 0.0, 0.0, 0.0, 0.0, 0.0, 0.0, 0.0, 0.0, 0.0, 0.0, 0.0, 0.0, 0.0, 0.0, 0.0, 0.0, 0.0, 0.0, 0.0, 0.0, 0.0, 0.0, 0.0, 0.0, 0.0, 0.0, 0.0, 0.0, 0.0, 0.0, 0.0, 0.0, 0.0, 0.0, 0.0, 0.0, 0.0, 0.0, 0.0, 0.0, 0.0, 0.0, 0.0, 0.0, 0.0, 0.0, 0.0, 0.0, 0.0, 0.0, 0.0, 0.0, 0.0, 0.0, 0.0, 0.0, 0.0, 0.0, 0.0, 0.0, 0.0, 0.0, 0.0, 0.0, 0.0, 0.0, 0.0, 0.0, 0.0, 0.0, 0.0, 0.0, 0.0, 0.0, 0.0, 0.0, 0.0, 0.0, 0.0, 0.0, 0.0, 0.0, 0.0, 0.0, 0.0, 0.0, 0.0, 0.0, 0.0, 0.0, 0.0, 0.0, 0.0, 0.0, 0.0, 0.0, 0.0, 0.0, 0.0, 0.0, 0.0, 0.0, 0.0, 0.0, 0.0, 0.0, 0.0, 0.0, 0.0, 0.0, 0.0, 0.0, 0.0, 0.0, 0.0, 0.0, 0.0, 0.0, 0.0, 0.0, 0.0, 0.0, 0.0, 0.0, 0.0, 0.0, 0.0, 0.0, 0.0, 0.0, 0.0, 0.0, 0.0, 0.0, 0.0, 0.0, 0.0, 0.0, 0.0, 0.0, 0.0, 0.0, 0.0, 0.0, 0.0, 0.0, 0.0, 0.0, 0.0, 0.0, 0.0, 0.0, 0.0, 0.0, 0.0, 0.0, 0.0, 0.0, 0.0, 0.0, 0.0, 0.0, 0.0, 0.0, 0.0, 0.0, 0.0, 0.0, 0.0, 0.0, 0.0, 0.0, 0.0, 0.0, 0.0, 0.0, 0.0, 0.0, 0.0, 0.0, 0.0, 0.0, 0.0, 0.0, 0.0, 0.0, 0.0, 0.0, 0.0, 0.0, 0.0, 0.0, 0.0, 0.0, 0.0, 0.0, 0.0, 0.0, 0.0, 0.0, 0.0, 0.0, 0.0, 0.0, 0.0, 0.0, 0.0, 0.0, 0.0, 0.0, 0.0, 0.0, 0.0, 0.0, 0.0, 0.0, 0.0, 0.0, 0.0, 0.0, 0.0, 0.0, 0.0, 0.0, 0.0, 0.0, 0.0, 0.0, 0.0, 0.0, 0.0, 0.0, 0.0, 0.0, 0.0, 0.0, 0.0, 0.0, 0.0, 0.0, 0.0, 0.0, 0.0, 0.0, 0.0, 0.0, 0.0, 0.0, 0.0, 0.0, 0.0, 0.0, 0.0, 0.0, 0.0, 0.0, 0.0, 0.0, 0.0, 0.0, 0.0, 0.0, 0.0, 0.0, 0.0, 0.0, 0.0, 0.0, 0.0, 0.0, 0.0, 0.0, 0.0, 0.0, 0.0, 0.0, 0.0, 0.0, 0.0, 0.0, 0.0, 0.0, 0.0, 0.0, 0.0, 0.0, 0.0, 0.0, 0.0, 0.0, 0.0, 0.0, 0.0, 0.0, 0.0, 0.0, 0.0, 0.0, 0.0, 0.0, 0.0, 0.0, 0.0, 0.0, 0.0, 0.0, 0.0, 0.0, 0.0, 0.2979, 0.5399, 0.2979, 0.5399, 0.2979, 0.5399, 0.2979, 0.5399, 0.0, 0.0, 0.0, 0.0, 0.0, 0.0, 0.0, 0.0, 0.0, 0.0, 0.0, 0.0, 0.0, 0.0, 0.0, 0.0, 0.0, 0.0, 0.0, 0.0, 0.0, 0.0, 0.0, 0.0, 0.0, 0.0, 0.0, 0.0, 0.0, 0.0, 0.0, 0.0, 0.0, 0.0, 0.0, 0.0, 0.0, 0.0, 0.0, 0.0])
me_c_rocketlauncher.materials.append(mat_painted_wood_01)
me_c_rocketlauncher.materials.append(mat_c_frying_pan_gold_001)
me_c_rocketlauncher.materials.append(mat_blue_001)
me_c_rocketlauncher.update()
me_c_rocketlauncher.normals_split_custom_set([tuple(v) for v in zip(*[iter([-0.3714, 0.9285, -0.0005564, -0.3714, 0.9285, -0.0005617, -0.3714, 0.9285, -0.0005592, 0.9487, -0.3162, 0.0, 0.9487, -0.3162, 0.0, 0.9487, -0.3162, 0.0, 0.9487, -0.3162, 0.0, -0.9417, 0.3363, 0.0, -0.9417, 0.3363, 0.0, -0.9417, 0.3363, 0.0, -0.9417, 0.3363, 0.0, -0.9418, 0.3363, -0.0005751, -0.9417, 0.3364, -0.0005771, -0.9416, 0.3366, -0.0005718, 0.3162, -0.9487, 0.0, 0.3162, -0.9487, 0.0, 0.3162, -0.9487, 0.0, 0.3162, -0.9487, 0.0, -0.3714, 0.9285, 0.0, -0.3714, 0.9285, 0.0, -0.3714, 0.9285, 0.0, -0.3714, 0.9285, 0.0, 0.3162, -0.9487, -0.0005855, 0.3162, -0.9487, -0.0005846, 0.3162, -0.9487, -0.000585, 0.9487, -0.3162, -0.0005742, 0.9487, -0.3162, -0.0005774, 0.9486, -0.3166, -0.0005681, -1.0, 0.0, 0.0, -1.0, 0.0, 0.0, -1.0, 0.0, 0.0, -1.0, 0.0, 0.0, 0.0, 1.0, 0.0, 0.0, 1.0, 0.0, 0.0, 1.0, 0.0, 0.0, 1.0, 0.0, 1.0, 0.0, 0.0, 1.0, 0.0, 0.0, 1.0, 0.0, 0.0, 1.0, 0.0, 0.0, 0.0, -1.0, 0.0, 0.0, -1.0, 0.0, 0.0, -1.0, 0.0, 0.0, -1.0, 0.0, 0.0, 0.0, -1.0, 0.0, 0.0, -1.0, 0.0, 0.0, -1.0, 0.0, 0.0, -1.0, 0.0, 0.0, 1.0, 0.0, 0.0, 1.0, 0.0, 0.0, 1.0, 0.0, 0.0, 1.0, 0.0, 0.0, 1.0, 0.0, 0.0, 1.0, 0.0, 0.0, 1.0, 0.0, 0.0, 1.0, -0.04601, 0.7075, 0.7052, -0.04601, 0.7075, 0.7052, -0.04601, 0.7075, 0.7052, -0.04601, 0.7075, 0.7052, 0.04448, -0.7076, 0.7052, 0.04448, -0.7076, 0.7052, 0.04448, -0.7076, 0.7052, 0.04448, -0.7076, 0.7052, 0.04448, -0.7076, -0.7052, 0.04448, -0.7076, -0.7052, 0.04448, -0.7076, -0.7052, 0.04448, -0.7076, -0.7052, -0.04601, 0.7075, -0.7052, -0.04601, 0.7075, -0.7052, -0.04601, 0.7075, -0.7052, -0.04601, 0.7075, -0.7052, -0.2058, 0.6783, 0.7054, -0.2058, 0.6783, 0.7054, -0.2058, 0.6783, 0.7054, -0.2058, 0.6783, 0.7054, 0.2058, -0.6783, 0.7054, 0.2058, -0.6783, 0.7054, 0.2058, -0.6783, 0.7054, 0.2058, -0.6783, 0.7054, 0.2058, -0.6783, -0.7054, 0.2058, -0.6783, -0.7054, 0.2058, -0.6783, -0.7054, 0.2058, -0.6783, -0.7054, -0.2058, 0.6783, -0.7054, -0.2058, 0.6783, -0.7054, -0.2058, 0.6783, -0.7054, -0.2058, 0.6783, -0.7054, -0.3341, 0.6251, 0.7054, -0.3341, 0.6251, 0.7054, -0.3341, 0.6251, 0.7054, -0.3341, 0.6251, 0.7054, 0.3341, -0.6251, 0.7054, 0.3341, -0.6251, 0.7054, 0.3341, -0.6251, 0.7054, 0.3341, -0.6251, 0.7054, 0.3341, -0.6251, -0.7054, 0.3341, -0.6251, -0.7054, 0.3341, -0.6251, -0.7054, 0.3341, -0.6251, -0.7054, -0.3341, 0.6251, -0.7054, -0.3341, 0.6251, -0.7054, -0.3341, 0.6251, -0.7054, -0.3341, 0.6251, -0.7054, -0.4497, 0.5479, 0.7054, -0.4497, 0.5479, 0.7054, -0.4497, 0.5479, 0.7054, -0.4497, 0.5479, 0.7054, 0.4497, -0.5479, 0.7054, 0.4497, -0.5479, 0.7054, 0.4497, -0.5479, 0.7054, 0.4497, -0.5479, 0.7054, 0.4497, -0.5479, -0.7054, 0.4497, -0.5479, -0.7054, 0.4497, -0.5479, -0.7054, 0.4497, -0.5479, -0.7054, -0.4497, 0.5479, -0.7054, -0.4497, 0.5479, -0.7054, -0.4497, 0.5479, -0.7054, -0.4497, 0.5479, -0.7054, -0.5479, 0.4497, 0.7054, -0.5479, 0.4497, 0.7054, -0.5479, 0.4497, 0.7054, -0.5479, 0.4497, 0.7054, 0.5479, -0.4497, 0.7054, 0.5479, -0.4497, 0.7054, 0.5479, -0.4497, 0.7054, 0.5479, -0.4497, 0.7054, 0.5479, -0.4497, -0.7054, 0.5479, -0.4497, -0.7054, 0.5479, -0.4497, -0.7054, 0.5479, -0.4497, -0.7054, -0.5479, 0.4497, -0.7054, -0.5479, 0.4497, -0.7054, -0.5479, 0.4497, -0.7054, -0.5479, 0.4497, -0.7054, -0.6251, 0.3341, 0.7054, -0.6251, 0.3341, 0.7054, -0.6251, 0.3341, 0.7054, -0.6251, 0.3341, 0.7054, 0.6251, -0.3341, 0.7054, 0.6251, -0.3341, 0.7054, 0.6251, -0.3341, 0.7054, 0.6251, -0.3341, 0.7054, 0.6251, -0.3341, -0.7054, 0.6251, -0.3341, -0.7054, 0.6251, -0.3341, -0.7054, 0.6251, -0.3341, -0.7054, -0.6251, 0.3341, -0.7054, -0.6251, 0.3341, -0.7054, -0.6251, 0.3341, -0.7054, -0.6251, 0.3341, -0.7054, -0.6783, 0.2058, 0.7054, -0.6783, 0.2058, 0.7054, -0.6783, 0.2058, 0.7054, -0.6783, 0.2058, 0.7054, 0.6783, -0.2058, 0.7054, 0.6783, -0.2058, 0.7054, 0.6783, -0.2058, 0.7054, 0.6783, -0.2058, 0.7054, 0.6783, -0.2058, -0.7054, 0.6783, -0.2058, -0.7054, 0.6783, -0.2058, -0.7054, 0.6783, -0.2058, -0.7054, -0.6783, 0.2058, -0.7054, -0.6783, 0.2058, -0.7054, -0.6783, 0.2058, -0.7054, -0.6783, 0.2058, -0.7054, -0.7049, 0.07419, 0.7054, -0.7049, 0.07419, 0.7054, -0.7049, 0.07419, 0.7054, -0.7049, 0.07419, 0.7054, 0.7049, -0.07471, 0.7054, 0.7049, -0.07471, 0.7054, 0.7049, -0.07471, 0.7054, 0.7049, -0.07471, 0.7054, 0.7049, -0.07471, -0.7054, 0.7049, -0.07471, -0.7054, 0.7049, -0.07471, -0.7054, 0.7049, -0.07471, -0.7054, -0.7049, 0.07419, -0.7054, -0.7049, 0.07419, -0.7054, -0.7049, 0.07419, -0.7054, -0.7049, 0.07419, -0.7054, 0.6958, -0.6958, -0.1784, 0.6958, -0.6958, -0.1784, 0.6958, -0.6958, -0.1784, 0.6958, -0.6958, -0.1784, -0.7071, -0.7071, 1.315e-07, -0.7071, -0.7071, 1.315e-07, -0.7071, -0.7071, 1.315e-07, -0.7071, -0.7071, 1.315e-07, 0.6924, -0.6924, -0.2027, 0.6924, -0.6924, -0.2027, 0.6924, -0.6924, -0.2027, 0.6924, -0.6924, -0.2027, -0.698, 0.698, -0.1602, -0.698, 0.698, -0.1602, -0.698, 0.698, -0.1602, -0.698, 0.698, -0.1602, 0.7071, 0.7071, -3.069e-07, 0.7071, 0.7071, -3.069e-07, 0.7071, 0.7071, -3.069e-07, 0.7071, 0.7071, -3.069e-07, 0.5639, -0.6455, 0.5151, 0.5639, -0.6455, 0.5151, 0.5639, -0.6455, 0.5151, 0.5639, -0.6455, 0.5151, -0.3511, 0.0, 0.9363, -0.3511, 0.0, 0.9363, -0.3511, 0.0, 0.9363, -0.3511, 0.0, 0.9363, -0.6931, 0.6931, 0.1981, -0.6931, 0.6931, 0.1981, -0.6931, 0.6931, 0.1981, -0.6931, 0.6931, 0.1981, 0.0, 0.3511, 0.9363, 0.0, 0.3511, 0.9363, 0.0, 0.3511, 0.9363, 0.0, 0.3511, 0.9363, -0.9795, 0.2013, 0.0, -0.9795, 0.2013, 0.0, -0.9795, 0.2013, 0.0, -0.9795, 0.2013, 0.0, -0.8944, 0.4472, 0.0, -0.8944, 0.4472, 0.0, -0.8944, 0.4472, 0.0, -0.8944, 0.4472, 0.0, 0.0, 0.0, 1.0, 0.0, 0.0, 1.0, 0.0, 0.0, 1.0, 0.0, 0.0, 1.0, 0.0, 1.0, 0.0, 0.0, 1.0, 0.0, 0.0, 1.0, 0.0, 0.0, 1.0, 0.0, 0.0, -1.0, 0.0, 0.0, -1.0, 0.0, 0.0, -1.0, 0.0, 0.0, -1.0, 0.0, 1.0, 0.0, 0.0, 1.0, 0.0, 0.0, 1.0, 0.0, 0.0, 1.0, 0.0, 0.0, -1.0, 0.0, 0.0, -1.0, 0.0, 0.0, -1.0, 0.0, 0.0, -1.0, 0.0, 0.0, -0.3939, -0.916, -0.07627, -0.3939, -0.916, -0.07627, -0.3939, -0.916, -0.07627, -0.3939, -0.916, -0.07627, 0.916, 0.3939, -0.07627, 0.916, 0.3939, -0.07627, 0.916, 0.3939, -0.07627, 0.916, 0.3939, -0.07627, 0.9163, 0.395, -0.06643, 0.9163, 0.395, -0.06643, 0.9163, 0.395, -0.06643, 0.9163, 0.395, -0.06643, -0.3957, -0.9161, 0.06498, -0.3957, -0.9161, 0.06498, -0.3957, -0.9161, 0.06498, -0.3957, -0.9161, 0.06498, -0.6976, 0.6976, 0.1631, -0.6976, 0.6976, 0.1631, -0.6976, 0.6976, 0.1631, -0.6976, 0.6976, 0.1631, -0.3948, -0.9167, -0.06224, -0.3948, -0.9167, -0.06224, -0.3948, -0.9167, -0.06224, -0.3948, -0.9167, -0.06224, -0.7071, -0.7071, 0.0, -0.7071, -0.7071, 0.0, -0.7071, -0.7071, 0.0, -0.7071, -0.7071, 0.0, -0.6952, 0.6952, 0.1825, -0.6952, 0.6952, 0.1825, -0.6952, 0.6952, 0.1825, -0.6952, 0.6952, 0.1825, -0.395, -0.9163, -0.06643, -0.395, -0.9163, -0.06643, -0.395, -0.9163, -0.06643, -0.395, -0.9163, -0.06643, 0.7071, 0.7071, 0.0, 0.7071, 0.7071, 0.0, 0.7071, 0.7071, 0.0, 0.7071, 0.7071, 0.0, 0.7006, -0.7006, -0.135, 0.7006, -0.7006, -0.135, 0.7006, -0.7006, -0.135, 0.7006, -0.7006, -0.135, 0.9408, 0.332, -0.06842, 0.9408, 0.332, -0.06842, 0.9408, 0.332, -0.06842, 0.9408, 0.332, -0.06842, 0.9167, 0.3948, -0.06224, 0.9167, 0.3948, -0.06224, 0.9167, 0.3948, -0.06224, 0.9167, 0.3948, -0.06224, 0.6973, -0.6973, -0.1656, 0.6973, -0.6973, -0.1656, 0.6973, -0.6973, -0.1656, 0.6973, -0.6973, -0.1656, 0.7071, 0.7071, -2.945e-07, 0.7071, 0.7071, -2.945e-07, 0.7071, 0.7071, -2.945e-07, 0.7071, 0.7071, -2.945e-07, -0.7071, -0.7071, 0.0, -0.7071, -0.7071, 0.0, -0.7071, -0.7071, 0.0, -0.7071, -0.7071, 0.0, 0.3966, -0.3966, 0.8279, 0.3966, -0.3966, 0.8279, 0.3966, -0.3966, 0.8279, 0.3966, -0.3966, 0.8279, 0.5964, -0.5964, 0.5373, 0.5964, -0.5964, 0.5373, 0.5964, -0.5964, 0.5373, 0.5964, -0.5964, 0.5373, 0.7071, 0.7071, -6.838e-08, 0.7071, 0.7071, -6.838e-08, 0.7071, 0.7071, -6.838e-08, 0.7071, 0.7071, -6.838e-08, -0.7071, -0.7071, 3.419e-08, -0.7071, -0.7071, 3.419e-08, -0.7071, -0.7071, 3.419e-08, -0.7071, -0.7071, 3.419e-08, -0.332, -0.9408, -0.06842, -0.332, -0.9408, -0.06842, -0.332, -0.9408, -0.06842, -0.332, -0.9408, -0.06842, -0.6938, 0.6938, 0.193, -0.6938, 0.6938, 0.193, -0.6938, 0.6938, 0.193, -0.6938, 0.6938, 0.193, 0.0, -1.0, 0.0, 0.0, -1.0, 0.0, 0.0, -1.0, 0.0, 0.0, -1.0, 0.0, 1.0, 0.0, 0.0, 1.0, 0.0, 0.0, 1.0, 0.0, 0.0, 1.0, 0.0, 0.0, -0.7012, 0.7012, 0.1286, -0.7012, 0.7012, 0.1286, -0.7012, 0.7012, 0.1286, -0.7012, 0.7012, 0.1286, -1.0, 0.0, 0.0, -1.0, 0.0, 0.0, -1.0, 0.0, 0.0, 0.0, 1.0, 0.0, 0.0, 1.0, 0.0, 0.0, 1.0, 0.0, -0.5525, -0.8308, -0.06722, -0.5525, -0.8308, -0.06722, -0.5525, -0.8308, -0.06722, 0.2592, -0.2592, -0.9304, 0.2592, -0.2592, -0.9304, 0.2592, -0.2592, -0.9304, 0.2592, -0.2592, -0.9304, 0.7071, 0.7071, -3.259e-07, 0.7071, 0.7071, -3.259e-07, 0.7071, 0.7071, -3.259e-07, 0.7071, 0.7071, -3.259e-07, 0.9161, 0.3957, 0.06498, 0.9161, 0.3957, 0.06498, 0.9161, 0.3957, 0.06498, 0.9161, 0.3957, 0.06498, -0.7071, -0.7071, 4.073e-07, -0.7071, -0.7071, 4.073e-07, -0.7071, -0.7071, 4.073e-07, -0.7071, -0.7071, 4.073e-07, 0.6964, -0.6964, 0.1736, 0.6964, -0.6964, 0.1736, 0.6964, -0.6964, 0.1736, 0.6964, -0.6964, 0.1736, -0.7071, -0.7071, -2.519e-07, -0.7071, -0.7071, -2.519e-07, -0.7071, -0.7071, -2.519e-07, -0.7071, -0.7071, -2.519e-07, 0.7071, -0.7071, 0.0, 0.7071, -0.7071, 0.0, 0.7071, -0.7071, 0.0, 0.7071, -0.7071, 0.0, 0.7071, 0.7071, 1.574e-07, 0.7071, 0.7071, 1.574e-07, 0.7071, 0.7071, 1.574e-07, 0.7071, 0.7071, 1.574e-07, -0.7071, -0.7071, -5.083e-07, -0.7071, -0.7071, -5.083e-07, -0.7071, -0.7071, -5.083e-07, -0.7071, -0.7071, -5.083e-07, 0.4342, -0.4342, 0.7893, 0.4342, -0.4342, 0.7893, 0.4342, -0.4342, 0.7893, 0.4342, -0.4342, 0.7893, -0.4517, 0.4517, -0.7694, -0.4517, 0.4517, -0.7694, -0.4517, 0.4517, -0.7694, -0.4517, 0.4517, -0.7694, 0.1305, -0.1305, -0.9828, 0.1305, -0.1305, -0.9828, 0.1305, -0.1305, -0.9828, 0.1305, -0.1305, -0.9828, -0.1305, 0.1305, 0.9828, -0.1305, 0.1305, 0.9828, -0.1305, 0.1305, 0.9828, -0.1305, 0.1305, 0.9828, 0.1305, -0.1305, -0.9828, 0.1305, -0.1305, -0.9828, 0.1305, -0.1305, -0.9828, 0.1305, -0.1305, -0.9828, 0.7071, 0.7071, 0.0, 0.7071, 0.7071, 0.0, 0.7071, 0.7071, 0.0, 0.7071, 0.7071, 0.0, -0.7071, -0.7071, 9.207e-08, -0.7071, -0.7071, 9.207e-08, -0.7071, -0.7071, 9.207e-08, -0.7071, -0.7071, 9.207e-08, 0.7071, -0.7071, 0.0, 0.7071, -0.7071, 0.0, 0.7071, -0.7071, 0.0, 0.7071, -0.7071, 0.0, 0.7071, 0.7071, 1.611e-07, 0.7071, 0.7071, 1.611e-07, 0.7071, 0.7071, 1.611e-07, 0.7071, 0.7071, 1.611e-07, -0.7071, -0.7071, -3.05e-07, -0.7071, -0.7071, -3.05e-07, -0.7071, -0.7071, -3.05e-07, -0.7071, -0.7071, -3.05e-07, 0.5392, -0.5392, 0.6469, 0.5392, -0.5392, 0.6469, 0.5392, -0.5392, 0.6469, 0.5392, -0.5392, 0.6469, -0.5333, 0.5333, -0.6566, -0.5333, 0.5333, -0.6566, -0.5333, 0.5333, -0.6566, -0.5333, 0.5333, -0.6566, -0.7071, -0.7071, -4.415e-07, -0.7071, -0.7071, -4.415e-07, -0.7071, -0.7071, -4.415e-07, -0.7071, -0.7071, -4.415e-07, -0.1305, 0.1305, 0.9828, -0.1305, 0.1305, 0.9828, -0.1305, 0.1305, 0.9828, -0.1305, 0.1305, 0.9828, 0.1305, -0.1305, -0.9828, 0.1305, -0.1305, -0.9828, 0.1305, -0.1305, -0.9828, 0.1305, -0.1305, -0.9828, 0.7071, 0.7071, 2.033e-07, 0.7071, 0.7071, 2.033e-07, 0.7071, 0.7071, 2.033e-07, 0.7071, 0.7071, 2.033e-07, 0.7071, -0.7071, 0.0, 0.7071, -0.7071, 0.0, 0.7071, -0.7071, 0.0, 0.7071, -0.7071, 0.0, 0.3349, -0.3349, 0.8807, 0.3349, -0.3349, 0.8807, 0.3349, -0.3349, 0.8807, 0.3349, -0.3349, 0.8807, -0.3639, 0.3639, -0.8574, -0.3639, 0.3639, -0.8574, -0.3639, 0.3639, -0.8574, -0.3639, 0.3639, -0.8574, 0.1305, -0.1305, -0.9828, 0.1305, -0.1305, -0.9828, 0.1305, -0.1305, -0.9828, 0.1305, -0.1305, -0.9828, 0.1305, -0.1305, -0.9828, 0.1305, -0.1305, -0.9828, 0.1305, -0.1305, -0.9828, 0.1305, -0.1305, -0.9828, 0.7071, 0.7071, 1.236e-08, 0.7071, 0.7071, 1.236e-08, 0.7071, 0.7071, 1.236e-08, 0.7071, 0.7071, 1.236e-08, 0.6038, -0.6038, 0.5204, 0.6038, -0.6038, 0.5204, 0.6038, -0.6038, 0.5204, 0.6913, -0.4852, 0.5354, 0.6913, -0.4852, 0.5354, 0.6913, -0.4852, 0.5354, 0.4521, -0.7047, 0.5468, 0.4521, -0.7047, 0.5468, 0.4521, -0.7047, 0.5468, -0.695, 0.695, -0.1846, -0.695, 0.695, -0.1846, -0.695, 0.695, -0.1846, -0.695, 0.695, -0.1846, -0.2851, 0.9445, -0.1633, -0.2851, 0.9445, -0.1633, -0.2851, 0.9445, -0.1633, -0.9388, 0.3024, -0.1649, -0.9388, 0.3024, -0.1649, -0.9388, 0.3024, -0.1649, -0.1431, 0.9719, 0.1868, -0.1431, 0.9719, 0.1868, -0.1431, 0.9719, 0.1868, -0.1431, 0.9719, 0.1868, 0.8278, -0.5573, -0.06486, 0.8278, -0.5573, -0.06486, 0.8278, -0.5573, -0.06486, 0.8278, -0.5573, -0.06486, 0.5841, -0.806, -0.09563, 0.5841, -0.806, -0.09563, 0.5841, -0.806, -0.09563, 0.5841, -0.806, -0.09563, -0.9824, 0.1068, 0.1529, -0.9824, 0.1068, 0.1529, -0.9824, 0.1068, 0.1529, -0.9824, 0.1068, 0.1529, -0.3952, -0.916, 0.06918, -0.3952, -0.916, 0.06918, -0.3952, -0.916, 0.06918, 0.916, 0.3951, 0.06918, 0.916, 0.3951, 0.06918, 0.916, 0.3951, 0.06918, -0.2344, 0.2682, -0.9344, -0.2344, 0.2682, -0.9344, -0.2344, 0.2682, -0.9344, -0.2344, 0.2682, -0.9344, -0.2344, 0.2682, -0.9344, -0.673, 0.673, -0.307, -0.673, 0.673, -0.307, -0.673, 0.673, -0.307, -0.673, 0.673, -0.307, 0.8308, 0.5525, -0.06722, 0.8308, 0.5525, -0.06722, 0.8308, 0.5525, -0.06722, -0.7071, 0.7071, 0.0, -0.7071, 0.7071, 0.0, -0.7071, 0.7071, 0.0, -0.7071, 0.7071, 0.0, -0.7071, 0.7071, 0.0, -0.7071, 0.7071, 0.0, 0.14, -0.9802, 0.14, 0.14, -0.9802, 0.14, 0.14, -0.9802, 0.14, 0.14, -0.9802, 0.14, 0.9802, -0.14, 0.14, 0.9802, -0.14, 0.14, 0.9802, -0.14, 0.14, 0.9802, -0.14, 0.14, 0.3161, -0.9483, 0.02861, 0.3161, -0.9483, 0.02861, 0.3161, -0.9483, 0.02861, 0.3161, -0.9483, 0.02861, 0.9483, -0.3161, 0.02936, 0.9483, -0.3161, 0.02936, 0.9483, -0.3161, 0.02936, 0.9483, -0.3161, 0.02936, 0.0, 0.0, 1.0, 0.0, 0.0, 1.0, 0.0, 0.0, 1.0, 0.0, 0.0, 1.0, -1.004e-06, 0.0, 1.0, -1.004e-06, 0.0, 1.0, -1.004e-06, 0.0, 1.0, -1.004e-06, 0.0, 1.0, -0.9413, 0.3362, 0.02885, -0.9413, 0.3362, 0.02885, -0.9413, 0.3362, 0.02885, -0.9413, 0.3362, 0.02885, -0.3713, 0.9281, 0.02728, -0.3713, 0.9281, 0.02728, -0.3713, 0.9281, 0.02728, -0.3713, 0.9281, 0.02728, 0.0, 0.0, 1.0, 0.0, 0.0, 1.0, 0.0, 0.0, 1.0, 0.4253, -0.5311, 0.7328, 0.4253, -0.5311, 0.7328, 0.4253, -0.5311, 0.7328, 0.3517, 0.9361, 0.0, 0.3517, 0.9361, 0.0, 0.3517, 0.9361, 0.0, 0.3517, 0.9361, 0.0, -0.5761, 0.8174, 0.0, -0.5761, 0.8174, 0.0, -0.5761, 0.8174, 0.0, -0.5761, 0.8174, 0.0, -0.1122, 0.8767, -0.4677, -0.1122, 0.8767, -0.4677, -0.1122, 0.8767, -0.4677, -0.1122, 0.8767, -0.4677, -0.1122, 0.8767, 0.4677, -0.1122, 0.8767, 0.4677, -0.1122, 0.8767, 0.4677, -0.1122, 0.8767, 0.4677, -0.1269, 0.9919, 0.0, -0.1269, 0.9919, 0.0, -0.1269, 0.9919, 0.0, -0.1269, 0.9919, 0.0, -0.9919, -0.1269, 0.0, -0.9919, -0.1269, 0.0, -0.9919, -0.1269, 0.0, -0.9919, -0.1269, 0.0, 1.255e-09, 0.0, -1.0, 1.255e-09, 0.0, -1.0, 1.255e-09, 0.0, -1.0, 1.255e-09, 0.0, -1.0, 0.9919, 0.1269, 0.0, 0.9919, 0.1269, 0.0, 0.9919, 0.1269, 0.0, 0.9919, 0.1269, 0.0, -0.7071, 0.7071, 0.0008313, -0.7071, 0.7071, 0.0008313, -0.7071, 0.7071, 0.0008313, -0.7071, 0.7071, 0.0008313, -0.695, 0.695, -0.1846, -0.695, 0.695, -0.1846, -0.695, 0.695, -0.1846, -0.695, 0.695, -0.1846, -0.695, 0.695, -0.1846, -0.695, 0.695, -0.1846, -0.695, 0.695, -0.1846, -0.695, 0.695, -0.1846, -0.695, 0.695, -0.1846, -0.695, 0.695, -0.1846, -0.695, 0.695, -0.1846, -0.695, 0.695, -0.1846, -0.7071, -0.7071, -3.863e-07, -0.7071, -0.7071, -3.863e-07, -0.7071, -0.7071, -3.863e-07, -0.7071, -0.7071, -3.863e-07, 0.1305, -0.1305, -0.9828, 0.1305, -0.1305, -0.9828, 0.1305, -0.1305, -0.9828, 0.1305, -0.1305, -0.9828, -0.7071, -0.7071, -6.071e-07, -0.7071, -0.7071, -6.071e-07, -0.7071, -0.7071, -6.071e-07, -0.7071, -0.7071, -6.071e-07, 0.7071, 0.7071, 4.415e-07, 0.7071, 0.7071, 4.415e-07, 0.7071, 0.7071, 4.415e-07, 0.7071, 0.7071, 4.415e-07, 0.7071, 0.7071, -1.104e-07, 0.7071, 0.7071, -1.104e-07, 0.7071, 0.7071, -1.104e-07, 0.7071, 0.7071, -1.104e-07, 0.7071, 0.7071, -1.104e-07, 0.7071, 0.7071, -1.104e-07, 0.7071, 0.7071, -1.104e-07, 0.7071, 0.7071, -1.104e-07, -0.1305, 0.1305, 0.9828, -0.1305, 0.1305, 0.9828, -0.1305, 0.1305, 0.9828, -0.1305, 0.1305, 0.9828, -0.1305, 0.1305, 0.9828, -0.1305, 0.1305, 0.9828, -0.1305, 0.1305, 0.9828, -0.1305, 0.1305, 0.9828, -0.1305, 0.1305, 0.9828, -0.1305, 0.1305, 0.9828, -0.1305, 0.1305, 0.9828, -0.1305, 0.1305, 0.9828, 7.477e-09, 0.0, -1.0, 7.477e-09, 0.0, -1.0, 7.477e-09, 0.0, -1.0, 7.477e-09, 0.0, -1.0, 7.477e-09, 0.0, -1.0, -0.8087, -0.1699, -0.5632, -0.8087, -0.1699, -0.5632, -0.8087, -0.1699, -0.5632, -0.8087, -0.1699, -0.5632, 0.2746, -0.2746, -0.9215, 0.2746, -0.2746, -0.9215, 0.2746, -0.2746, -0.9215, 0.2746, -0.2746, -0.9215, 0.1699, 0.8087, -0.5632, 0.1699, 0.8087, -0.5632, 0.1699, 0.8087, -0.5632, 0.1699, 0.8087, -0.5632, -0.6516, 0.6516, -0.3884, -0.6516, 0.6516, -0.3884, -0.6516, 0.6516, -0.3884, -0.6516, 0.6516, -0.3884, -0.7513, -0.2402, -0.6147, -0.7513, -0.2402, -0.6147, -0.7513, -0.2402, -0.6147, -0.7513, -0.2402, -0.6147, 0.2999, -0.2999, -0.9056, 0.2999, -0.2999, -0.9056, 0.2999, -0.2999, -0.9056, 0.2999, -0.2999, -0.9056, 0.2402, 0.7513, -0.6147, 0.2402, 0.7513, -0.6147, 0.2402, 0.7513, -0.6147, 0.2402, 0.7513, -0.6147, -0.6404, 0.6404, -0.4241, -0.6404, 0.6404, -0.4241, -0.6404, 0.6404, -0.4241, -0.6404, 0.6404, -0.4241, -0.089, -0.8656, 0.4928, -0.089, -0.8656, 0.4928, -0.089, -0.8656, 0.4928, -0.089, -0.8656, 0.4928, 0.6613, -0.6613, 0.3539, 0.6613, -0.6613, 0.3539, 0.6613, -0.6613, 0.3539, 0.6613, -0.6613, 0.3539, 0.8656, 0.089, 0.4928, 0.8656, 0.089, 0.4928, 0.8656, 0.089, 0.4928, 0.8656, 0.089, 0.4928, -0.2502, 0.2502, 0.9353, -0.2502, 0.2502, 0.9353, -0.2502, 0.2502, 0.9353, -0.2502, 0.2502, 0.9353, -0.1845, -0.7973, 0.5747, -0.1845, -0.7973, 0.5747, -0.1845, -0.7973, 0.5747, -0.1845, -0.7973, 0.5747, 0.6495, -0.6495, 0.3953, 0.6495, -0.6495, 0.3953, 0.6495, -0.6495, 0.3953, 0.6495, -0.6495, 0.3953, 0.7973, 0.1845, 0.5747, 0.7973, 0.1845, 0.5747, 0.7973, 0.1845, 0.5747, 0.7973, 0.1845, 0.5747, -0.2795, 0.2795, 0.9186, -0.2795, 0.2795, 0.9186, -0.2795, 0.2795, 0.9186, -0.2795, 0.2795, 0.9186, -0.6864, 0.6864, -0.2403, -0.6864, 0.6864, -0.2403, -0.6864, 0.6864, -0.2403, -0.6864, 0.6864, -0.2403, -0.7071, -0.7071, -3.089e-07, -0.7071, -0.7071, -3.089e-07, -0.7071, -0.7071, -3.089e-07, -0.7071, -0.7071, -3.089e-07, 0.7065, -0.7065, 0.04056, 0.7065, -0.7065, 0.04056, 0.7065, -0.7065, 0.04056, 0.7065, -0.7065, 0.04056, 0.7071, 0.7071, 1.694e-07, 0.7071, 0.7071, 1.694e-07, 0.7071, 0.7071, 1.694e-07, 0.7071, 0.7071, 1.694e-07, -0.6858, 0.6858, -0.2437, -0.6858, 0.6858, -0.2437, -0.6858, 0.6858, -0.2437, -0.6858, 0.6858, -0.2437, 0.7071, 0.7071, 2.712e-07, 0.7071, 0.7071, 2.712e-07, 0.7071, 0.7071, 2.712e-07, 0.7071, 0.7071, 2.712e-07, 0.7064, -0.7064, 0.04503, 0.7064, -0.7064, 0.04503, 0.7064, -0.7064, 0.04503, 0.7064, -0.7064, 0.04503, -0.7071, -0.7071, -3.672e-07, -0.7071, -0.7071, -3.672e-07, -0.7071, -0.7071, -3.672e-07, -0.7071, -0.7071, -3.672e-07, -0.7071, -0.7071, -4.209e-07, -0.7071, -0.7071, -4.209e-07, -0.7071, -0.7071, -4.209e-07, -0.7071, -0.7071, -4.209e-07, -0.7071, -0.7071, 1.978e-07, -0.7071, -0.7071, 1.978e-07, -0.7071, -0.7071, 1.978e-07, -0.7071, -0.7071, 1.978e-07, 0.7071, 0.7071, 6.05e-07, 0.7071, 0.7071, 6.05e-07, 0.7071, 0.7071, 6.05e-07, 0.7071, 0.7071, 6.05e-07, -0.1056, 0.1056, 0.9888, -0.1056, 0.1056, 0.9888, -0.1056, 0.1056, 0.9888, -0.1056, 0.1056, 0.9888, -0.04919, 0.4994, 0.865, -0.04919, 0.4994, 0.865, -0.04919, 0.4994, 0.865, -0.04919, 0.4994, 0.865, 0.09802, -0.9952, 0.0, 0.09802, -0.9952, 0.0, 0.09802, -0.9952, 0.0, 0.09802, -0.9952, 0.0, -0.04919, 0.4994, -0.865, -0.04919, 0.4994, -0.865, -0.04919, 0.4994, -0.865, -0.04919, 0.4994, -0.865, -0.1457, 0.4802, 0.865, -0.1457, 0.4802, 0.865, -0.1457, 0.4802, 0.865, -0.1457, 0.4802, 0.865, 0.2903, -0.9569, 0.0, 0.2903, -0.9569, 0.0, 0.2903, -0.9569, 0.0, 0.2903, -0.9569, 0.0, -0.1457, 0.4802, -0.865, -0.1457, 0.4802, -0.865, -0.1457, 0.4802, -0.865, -0.1457, 0.4802, -0.865, -0.2366, 0.4426, 0.865, -0.2366, 0.4426, 0.865, -0.2366, 0.4426, 0.865, -0.2366, 0.4426, 0.865, 0.4714, -0.8819, 0.0, 0.4714, -0.8819, 0.0, 0.4714, -0.8819, 0.0, 0.4714, -0.8819, 0.0, -0.2366, 0.4426, -0.865, -0.2366, 0.4426, -0.865, -0.2366, 0.4426, -0.865, -0.2366, 0.4426, -0.865, -0.3183, 0.3879, 0.865, -0.3183, 0.3879, 0.865, -0.3183, 0.3879, 0.865, -0.3183, 0.3879, 0.865, 0.6344, -0.773, 0.0, 0.6344, -0.773, 0.0, 0.6344, -0.773, 0.0, 0.6344, -0.773, 0.0, -0.3183, 0.3879, -0.865, -0.3183, 0.3879, -0.865, -0.3183, 0.3879, -0.865, -0.3183, 0.3879, -0.865, -0.3879, 0.3183, 0.865, -0.3879, 0.3183, 0.865, -0.3879, 0.3183, 0.865, -0.3879, 0.3183, 0.865, 0.773, -0.6344, 0.0, 0.773, -0.6344, 0.0, 0.773, -0.6344, 0.0, 0.773, -0.6344, 0.0, -0.3879, 0.3183, -0.865, -0.3879, 0.3183, -0.865, -0.3879, 0.3183, -0.865, -0.3879, 0.3183, -0.865, -0.4426, 0.2366, 0.865, -0.4426, 0.2366, 0.865, -0.4426, 0.2366, 0.865, -0.4426, 0.2366, 0.865, 0.8819, -0.4714, 0.0, 0.8819, -0.4714, 0.0, 0.8819, -0.4714, 0.0, 0.8819, -0.4714, 0.0, -0.4426, 0.2366, -0.865, -0.4426, 0.2366, -0.865, -0.4426, 0.2366, -0.865, -0.4426, 0.2366, -0.865, -0.4802, 0.1457, 0.865, -0.4802, 0.1457, 0.865, -0.4802, 0.1457, 0.865, -0.4802, 0.1457, 0.865, 0.9569, -0.2903, 0.0, 0.9569, -0.2903, 0.0, 0.9569, -0.2903, 0.0, 0.9569, -0.2903, 0.0, -0.4802, 0.1457, -0.865, -0.4802, 0.1457, -0.865, -0.4802, 0.1457, -0.865, -0.4802, 0.1457, -0.865, -0.4994, 0.04919, 0.865, -0.4994, 0.04919, 0.865, -0.4994, 0.04919, 0.865, -0.4994, 0.04919, 0.865, 0.9952, -0.09802, 0.0, 0.9952, -0.09802, 0.0, 0.9952, -0.09802, 0.0, 0.9952, -0.09802, 0.0, -0.4994, 0.04919, -0.865, -0.4994, 0.04919, -0.865, -0.4994, 0.04919, -0.865, -0.4994, 0.04919, -0.865, -0.04919, 0.4994, 0.865, -0.04919, 0.4994, 0.865, -0.04919, 0.4994, 0.865, -0.04919, 0.4994, 0.865, 0.09802, -0.9952, 0.0, 0.09802, -0.9952, 0.0, 0.09802, -0.9952, 0.0, 0.09802, -0.9952, 0.0, -0.04919, 0.4994, -0.865, -0.04919, 0.4994, -0.865, -0.04919, 0.4994, -0.865, -0.04919, 0.4994, -0.865, -0.1457, 0.4802, 0.865, -0.1457, 0.4802, 0.865, -0.1457, 0.4802, 0.865, -0.1457, 0.4802, 0.865, 0.2903, -0.9569, 0.0, 0.2903, -0.9569, 0.0, 0.2903, -0.9569, 0.0, 0.2903, -0.9569, 0.0, -0.1457, 0.4802, -0.865, -0.1457, 0.4802, -0.865, -0.1457, 0.4802, -0.865, -0.1457, 0.4802, -0.865, -0.2366, 0.4426, 0.865, -0.2366, 0.4426, 0.865, -0.2366, 0.4426, 0.865, -0.2366, 0.4426, 0.865, 0.4714, -0.8819, 0.0, 0.4714, -0.8819, 0.0, 0.4714, -0.8819, 0.0, 0.4714, -0.8819, 0.0, -0.2366, 0.4426, -0.865, -0.2366, 0.4426, -0.865, -0.2366, 0.4426, -0.865, -0.2366, 0.4426, -0.865, -0.3183, 0.3879, 0.865, -0.3183, 0.3879, 0.865, -0.3183, 0.3879, 0.865, -0.3183, 0.3879, 0.865, 0.6344, -0.773, 0.0, 0.6344, -0.773, 0.0, 0.6344, -0.773, 0.0, 0.6344, -0.773, 0.0, -0.3183, 0.3879, -0.865, -0.3183, 0.3879, -0.865, -0.3183, 0.3879, -0.865, -0.3183, 0.3879, -0.865, -0.3879, 0.3183, 0.865, -0.3879, 0.3183, 0.865, -0.3879, 0.3183, 0.865, -0.3879, 0.3183, 0.865, 0.773, -0.6344, 0.0, 0.773, -0.6344, 0.0, 0.773, -0.6344, 0.0, 0.773, -0.6344, 0.0, -0.3879, 0.3183, -0.865, -0.3879, 0.3183, -0.865, -0.3879, 0.3183, -0.865, -0.3879, 0.3183, -0.865, -0.4426, 0.2366, 0.865, -0.4426, 0.2366, 0.865, -0.4426, 0.2366, 0.865, -0.4426, 0.2366, 0.865, 0.8819, -0.4714, 0.0, 0.8819, -0.4714, 0.0, 0.8819, -0.4714, 0.0, 0.8819, -0.4714, 0.0, -0.4426, 0.2366, -0.865, -0.4426, 0.2366, -0.865, -0.4426, 0.2366, -0.865, -0.4426, 0.2366, -0.865, -0.4802, 0.1457, 0.865, -0.4802, 0.1457, 0.865, -0.4802, 0.1457, 0.865, -0.4802, 0.1457, 0.865, 0.9569, -0.2903, 0.0, 0.9569, -0.2903, 0.0, 0.9569, -0.2903, 0.0, 0.9569, -0.2903, 0.0, -0.4802, 0.1457, -0.865, -0.4802, 0.1457, -0.865, -0.4802, 0.1457, -0.865, -0.4802, 0.1457, -0.865, -0.4994, 0.04919, 0.865, -0.4994, 0.04919, 0.865, -0.4994, 0.04919, 0.865, -0.4994, 0.04919, 0.865, 0.9952, -0.09802, 0.0, 0.9952, -0.09802, 0.0, 0.9952, -0.09802, 0.0, 0.9952, -0.09802, 0.0, -0.4994, 0.04919, -0.865, -0.4994, 0.04919, -0.865, -0.4994, 0.04919, -0.865, -0.4994, 0.04919, -0.865, -0.04919, 0.4994, 0.865, -0.04919, 0.4994, 0.865, -0.04919, 0.4994, 0.865, -0.04919, 0.4994, 0.865, 0.09802, -0.9952, 0.0, 0.09802, -0.9952, 0.0, 0.09802, -0.9952, 0.0, 0.09802, -0.9952, 0.0, -0.04919, 0.4994, -0.865, -0.04919, 0.4994, -0.865, -0.04919, 0.4994, -0.865, -0.04919, 0.4994, -0.865, -0.1457, 0.4802, 0.865, -0.1457, 0.4802, 0.865, -0.1457, 0.4802, 0.865, -0.1457, 0.4802, 0.865, 0.2903, -0.9569, 0.0, 0.2903, -0.9569, 0.0, 0.2903, -0.9569, 0.0, 0.2903, -0.9569, 0.0, -0.1457, 0.4802, -0.865, -0.1457, 0.4802, -0.865, -0.1457, 0.4802, -0.865, -0.1457, 0.4802, -0.865, -0.2366, 0.4426, 0.865, -0.2366, 0.4426, 0.865, -0.2366, 0.4426, 0.865, -0.2366, 0.4426, 0.865, 0.4714, -0.8819, 0.0, 0.4714, -0.8819, 0.0, 0.4714, -0.8819, 0.0, 0.4714, -0.8819, 0.0, -0.2366, 0.4426, -0.865, -0.2366, 0.4426, -0.865, -0.2366, 0.4426, -0.865, -0.2366, 0.4426, -0.865, -0.3183, 0.3879, 0.865, -0.3183, 0.3879, 0.865, -0.3183, 0.3879, 0.865, -0.3183, 0.3879, 0.865, 0.6344, -0.773, 0.0, 0.6344, -0.773, 0.0, 0.6344, -0.773, 0.0, 0.6344, -0.773, 0.0, -0.3183, 0.3879, -0.865, -0.3183, 0.3879, -0.865, -0.3183, 0.3879, -0.865, -0.3183, 0.3879, -0.865, -0.3879, 0.3183, 0.865, -0.3879, 0.3183, 0.865, -0.3879, 0.3183, 0.865, -0.3879, 0.3183, 0.865, 0.773, -0.6344, 0.0, 0.773, -0.6344, 0.0, 0.773, -0.6344, 0.0, 0.773, -0.6344, 0.0, -0.3879, 0.3183, -0.865, -0.3879, 0.3183, -0.865, -0.3879, 0.3183, -0.865, -0.3879, 0.3183, -0.865, -0.4426, 0.2366, 0.865, -0.4426, 0.2366, 0.865, -0.4426, 0.2366, 0.865, -0.4426, 0.2366, 0.865, 0.8819, -0.4714, 0.0, 0.8819, -0.4714, 0.0, 0.8819, -0.4714, 0.0, 0.8819, -0.4714, 0.0, -0.4426, 0.2366, -0.865, -0.4426, 0.2366, -0.865, -0.4426, 0.2366, -0.865, -0.4426, 0.2366, -0.865, -0.4802, 0.1457, 0.865, -0.4802, 0.1457, 0.865, -0.4802, 0.1457, 0.865, -0.4802, 0.1457, 0.865, 0.9569, -0.2903, 0.0, 0.9569, -0.2903, 0.0, 0.9569, -0.2903, 0.0, 0.9569, -0.2903, 0.0, -0.4802, 0.1457, -0.865, -0.4802, 0.1457, -0.865, -0.4802, 0.1457, -0.865, -0.4802, 0.1457, -0.865, -0.4994, 0.04919, 0.865, -0.4994, 0.04919, 0.865, -0.4994, 0.04919, 0.865, -0.4994, 0.04919, 0.865, 0.9952, -0.09802, 0.0, 0.9952, -0.09802, 0.0, 0.9952, -0.09802, 0.0, 0.9952, -0.09802, 0.0, -0.4994, 0.04919, -0.865, -0.4994, 0.04919, -0.865, -0.4994, 0.04919, -0.865, -0.4994, 0.04919, -0.865, -0.7859, -0.6171, -0.0385, -0.7859, -0.6171, -0.0385, -0.7859, -0.6171, -0.0385, 0.6171, 0.7859, -0.0385, 0.6171, 0.7859, -0.0385, 0.6171, 0.7859, -0.0385, -0.7948, -0.6044, -0.0553, -0.7948, -0.6044, -0.0553, -0.7948, -0.6044, -0.0553, 0.6044, 0.7948, -0.0553, 0.6044, 0.7948, -0.0553, 0.6044, 0.7948, -0.0553, -0.6963, 0.6963, -0.1742, -0.6963, 0.6963, -0.1742, -0.6963, 0.6963, -0.1742, -0.6963, 0.6963, -0.1742, -0.7032, 0.7032, 0.1043, -0.7032, 0.7032, 0.1043, -0.7032, 0.7032, 0.1043, -0.7032, 0.7032, 0.1043, -0.6925, 0.6925, 0.2019, -0.6925, 0.6925, 0.2019, -0.6925, 0.6925, 0.2019, -0.6925, 0.6925, 0.2019, -0.696, 0.696, 0.1763, -0.696, 0.696, 0.1763, -0.696, 0.696, 0.1763, -0.696, 0.696, 0.1763, -0.6972, 0.6972, 0.167, -0.6972, 0.6972, 0.167, -0.6972, 0.6972, 0.167, -0.6972, 0.6972, 0.167, -0.6959, 0.6959, 0.1774, -0.6959, 0.6959, 0.1774, -0.6959, 0.6959, 0.1774, -0.6959, 0.6959, 0.1774])] * 3)])
arm_c_rocketlauncher_skeleton = bpy.data.armatures.new('c_rocketlauncher_skeleton')  # bones are not reproduced

# ---- objects
ob_c_rocketlauncher_skeleton = bpy.data.objects.new('c_rocketlauncher_skeleton', arm_c_rocketlauncher_skeleton)
ob_rei_launcher = bpy.data.objects.new('rei_launcher', me_c_rocketlauncher)

# ---- transforms, parenting, visibility, modifiers, constraints
ob_c_rocketlauncher_skeleton.location = (0.0, 0.0, 0.0)
ob_c_rocketlauncher_skeleton.show_in_front = True
ob_rei_launcher.parent = ob_c_rocketlauncher_skeleton
ob_rei_launcher.location = (0.0, 0.0, 0.0)
_vg = ob_rei_launcher.vertex_groups.new(name='weapon_bone')
_m = ob_rei_launcher.modifiers.new('Armature', 'ARMATURE')
_m.object = ob_c_rocketlauncher_skeleton
_m = ob_rei_launcher.modifiers.new('Mirror', 'MIRROR')
_m.use_axis = (True, True, False)

# ---- collection membership
scene.collection.objects.link(ob_c_rocketlauncher_skeleton)
col_rei_launcher.objects.link(ob_rei_launcher)

# ---- scene / render settings (as saved in the file)
scene.frame_start = 1; scene.frame_end = 250; scene.frame_set(0)
scene.render.engine = 'BLENDER_EEVEE_NEXT'
scene.cycles.sampling_pattern = 'TABULATED_SOBOL'
scene.eevee.ray_tracing_options.trace_max_roughness = 0.0
bpy.context.view_layer.update()

# ---- added for rendering (the .blend has no active camera and no usable light): camera, sun
cam_auto = bpy.data.cameras.new('AutoCamera')
cam_auto.lens = 50.0
cam_auto.sensor_width = 36.0
cam_auto.clip_end = 1008.51
ob_auto_camera = bpy.data.objects.new('AutoCamera', cam_auto)
scene.collection.objects.link(ob_auto_camera)
ob_auto_camera.location = (57.4654, -68.9585, 50.9723)
ob_auto_camera.rotation_euler = (1.09748, -7.21219e-08, 0.694738)
scene.camera = ob_auto_camera
light_auto_sun = bpy.data.lights.new('AutoSun', 'SUN')
light_auto_sun.energy = 3.0
light_auto_sun.angle = 0.0523599
ob_auto_sun = bpy.data.objects.new('AutoSun', light_auto_sun)
scene.collection.objects.link(ob_auto_sun)
ob_auto_sun.rotation_euler = (0.872665, 0.174533, 0.523599)
bpy.context.view_layer.update()
